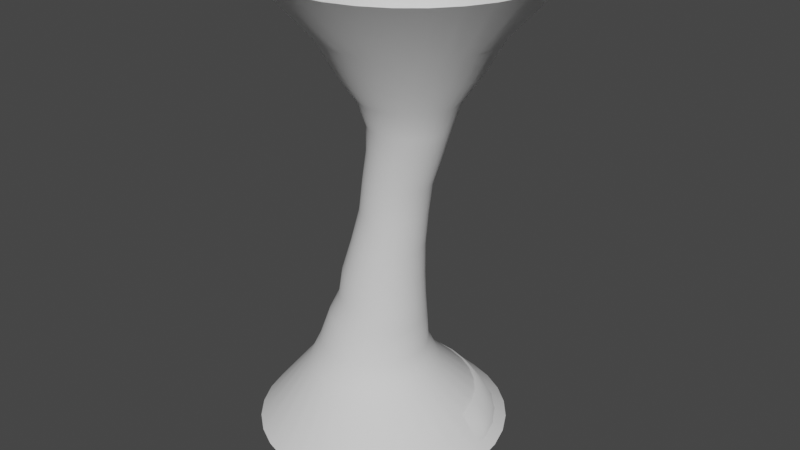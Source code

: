# Source: TornadoMeshes02.blend  (saved by Blender 3.5.10; exported with 4.5.12 LTS)
import bpy
from mathutils import Matrix  # noqa: F401  (used for matrix-valued properties, if any)

bpy.ops.wm.read_factory_settings(use_empty=True)
scene = bpy.context.scene
scene.name = 'Scene'

# ---- collections
col_collection = bpy.data.collections.new('Collection'); scene.collection.children.link(col_collection)

# ---- world
world_world = bpy.data.worlds.new('World'); scene.world = world_world
world_world.use_nodes = True; world_world.node_tree.nodes.clear()
_N = world_world.node_tree.nodes; _L = world_world.node_tree.links
n0 = _N.new('ShaderNodeOutputWorld'); n0.name = 'World Output'; n0.location = (300, 300)
n1 = _N.new('ShaderNodeBackground'); n1.name = 'Background'; n1.location = (10, 300)
n1.inputs[0].default_value = (0.05088, 0.05088, 0.05088, 1.0)
_L.new(n1.outputs[0], n0.inputs[0])
n0.is_active_output = True
world_world.color = (0.05088, 0.05088, 0.05088)
world_world.use_sun_shadow = False
world_world.sun_shadow_jitter_overblur = 0.0

# ---- meshes
me_cylinder = bpy.data.meshes.new('Cylinder')
me_cylinder.from_pydata([(1.979e-10, 2.598, -1.0), (0.6804, 2.825, 8.66), (0.5068, 2.548, -1.0), (1.231, 2.77, 8.66), (0.9942, 2.4, -1.0), (1.761, 2.61, 8.66), (1.443, 2.16, -1.0), (2.25, 2.349, 8.66), (1.837, 1.837, -1.0), (2.678, 1.997, 8.66), (2.16, 1.443, -1.0), (3.029, 1.569, 8.66), (2.4, 0.9942, -1.0), (3.29, 1.081, 8.66), (2.548, 0.5068, -1.0), (3.451, 0.5511, 8.66), (2.598, -1.695e-08, -1.0), (3.505, -4.142e-08, 8.66), (2.548, -0.5068, -1.0), (3.451, -0.5511, 8.66), (2.4, -0.9942, -1.0), (3.29, -1.081, 8.66), (2.16, -1.443, -1.0), (3.029, -1.569, 8.66), (1.837, -1.837, -1.0), (2.678, -1.997, 8.66), (1.443, -2.16, -1.0), (2.25, -2.349, 8.66), (0.9942, -2.4, -1.0), (1.761, -2.61, 8.66), (0.5068, -2.548, -1.0), (1.231, -2.77, 8.66), (1.979e-10, -2.598, -1.0), (0.6804, -2.825, 8.66), (-0.5068, -2.548, -1.0), (0.1293, -2.77, 8.66), (-0.9942, -2.4, -1.0), (-0.4006, -2.61, 8.66), (-1.443, -2.16, -1.0), (-0.8889, -2.349, 8.66), (-1.837, -1.837, -1.0), (-1.317, -1.997, 8.66), (-2.16, -1.443, -1.0), (-1.668, -1.569, 8.66), (-2.4, -0.9942, -1.0), (-1.929, -1.081, 8.66), (-2.548, -0.5068, -1.0), (-2.09, -0.5511, 8.66), (-2.598, -1.695e-08, -1.0), (-2.144, -4.142e-08, 8.66), (-2.548, 0.5068, -1.0), (-2.09, 0.5511, 8.66), (-2.4, 0.9942, -1.0), (-1.929, 1.081, 8.66), (-2.16, 1.443, -1.0), (-1.668, 1.569, 8.66), (-1.837, 1.837, -1.0), (-1.317, 1.997, 8.66), (-1.443, 2.16, -1.0), (-0.8889, 2.349, 8.66), (-0.9942, 2.4, -1.0), (-0.4006, 2.61, 8.66), (-0.5068, 2.548, -1.0), (0.1293, 2.77, 8.66), (-0.1183, 1.0, 1.415), (0.3077, 0.6756, 3.83), (0.6804, 1.0, 6.245), (0.8755, 0.9808, 6.245), (0.4395, 0.6627, 3.83), (0.07675, 0.9808, 1.415), (1.063, 0.9239, 6.245), (0.5662, 0.6242, 3.83), (0.2643, 0.9239, 1.415), (1.236, 0.8315, 6.245), (0.6831, 0.5618, 3.83), (0.4372, 0.8315, 1.415), (1.388, 0.7071, 6.245), (0.7854, 0.4778, 3.83), (0.5888, 0.7071, 1.415), (1.512, 0.5556, 6.245), (0.8695, 0.3754, 3.83), (0.7131, 0.5556, 1.415), (1.604, 0.3827, 6.245), (0.9319, 0.2586, 3.83), (0.8055, 0.3827, 1.415), (1.661, 0.1951, 6.245), (0.9704, 0.1318, 3.83), (0.8624, 0.1951, 1.415), (1.68, 0.0, 6.245), (0.9833, 4.833e-09, 3.83), (0.8817, 0.0, 1.415), (1.661, -0.1951, 6.245), (0.9704, -0.1318, 3.83), (0.8624, -0.1951, 1.415), (1.604, -0.3827, 6.245), (0.9319, -0.2586, 3.83), (0.8055, -0.3827, 1.415), (1.512, -0.5556, 6.245), (0.8695, -0.3754, 3.83), (0.7131, -0.5556, 1.415), (1.388, -0.7071, 6.245), (0.7854, -0.4778, 3.83), (0.5888, -0.7071, 1.415), (1.236, -0.8315, 6.245), (0.6831, -0.5618, 3.83), (0.4372, -0.8315, 1.415), (1.063, -0.9239, 6.245), (0.5662, -0.6242, 3.83), (0.2643, -0.9239, 1.415), (0.8755, -0.9808, 6.245), (0.4395, -0.6627, 3.83), (0.07675, -0.9808, 1.415), (0.6804, -1.0, 6.245), (0.3077, -0.6756, 3.83), (-0.1183, -1.0, 1.415), (0.4853, -0.9808, 6.245), (0.1759, -0.6627, 3.83), (-0.3134, -0.9808, 1.415), (0.2977, -0.9239, 6.245), (0.04914, -0.6242, 3.83), (-0.501, -0.9239, 1.415), (0.1248, -0.8315, 6.245), (-0.06767, -0.5618, 3.83), (-0.6739, -0.8315, 1.415), (-0.02671, -0.7071, 6.245), (-0.1701, -0.4778, 3.83), (-0.8255, -0.7071, 1.415), (-0.1511, -0.5556, 6.245), (-0.2541, -0.3754, 3.83), (-0.9498, -0.5556, 1.415), (-0.2435, -0.3827, 6.245), (-0.3165, -0.2586, 3.83), (-1.042, -0.3827, 1.415), (-0.3004, -0.1951, 6.245), (-0.355, -0.1318, 3.83), (-1.099, -0.1951, 1.415), (-0.3196, 0.0, 6.245), (-0.3679, 4.833e-09, 3.83), (-1.118, 0.0, 1.415), (-0.3004, 0.1951, 6.245), (-0.355, 0.1318, 3.83), (-1.099, 0.1951, 1.415), (-0.2435, 0.3827, 6.245), (-0.3165, 0.2586, 3.83), (-1.042, 0.3827, 1.415), (-0.1511, 0.5556, 6.245), (-0.2541, 0.3754, 3.83), (-0.9498, 0.5556, 1.415), (-0.02671, 0.7071, 6.245), (-0.1701, 0.4778, 3.83), (-0.8255, 0.7071, 1.415), (0.1248, 0.8315, 6.245), (-0.06767, 0.5618, 3.83), (-0.6739, 0.8315, 1.415), (0.2977, 0.9239, 6.245), (0.04914, 0.6242, 3.83), (-0.501, 0.9239, 1.415), (0.4853, 0.9808, 6.245), (0.1759, 0.6627, 3.83), (-0.3134, 0.9808, 1.415), (0.03006, 1.341, 0.2401), (0.2865, 1.263, 0.2401), (0.5229, 1.137, 0.2401), (0.7301, 0.9668, 0.2401), (0.9002, 0.7596, 0.2401), (1.027, 0.5232, 0.2401), (1.104, 0.2667, 0.2401), (1.131, -2.6e-09, 0.2401), (1.104, -0.2667, 0.2401), (1.027, -0.5232, 0.2401), (0.9002, -0.7596, 0.2401), (0.7301, -0.9668, 0.2401), (0.5229, -1.137, 0.2401), (0.2865, -1.263, 0.2401), (0.03006, -1.341, 0.2401), (-0.2367, -1.367, 0.2401), (-0.5034, -1.341, 0.2401), (-0.7599, -1.263, 0.2401), (-0.9963, -1.137, 0.2401), (-1.203, -0.9668, 0.2401), (-1.374, -0.7596, 0.2401), (-1.5, -0.5232, 0.2401), (-1.578, -0.2667, 0.2401), (-1.604, -2.6e-09, 0.2401), (-1.578, 0.2667, 0.2401), (-1.5, 0.5232, 0.2401), (-1.374, 0.7596, 0.2401), (-1.203, 0.9668, 0.2401), (-0.9963, 1.137, 0.2401), (-0.7599, 1.263, 0.2401), (-0.5034, 1.341, 0.2401), (-0.2367, 1.367, 0.2401), (-0.2367, 1.127, 0.7526), (-0.01687, 1.105, 0.7526), (0.1945, 1.041, 0.7526), (0.3893, 0.9369, 0.7526), (0.56, 0.7967, 0.7526), (0.7002, 0.626, 0.7526), (0.8043, 0.4312, 0.7526), (0.8684, 0.2198, 0.7526), (0.8901, -1.033e-09, 0.7526), (0.8684, -0.2198, 0.7526), (0.8043, -0.4312, 0.7526), (0.7002, -0.626, 0.7526), (0.56, -0.7967, 0.7526), (0.3893, -0.9369, 0.7526), (0.1945, -1.041, 0.7526), (-0.01687, -1.105, 0.7526), (-0.2367, -1.127, 0.7526), (-0.4565, -1.105, 0.7526), (-0.6679, -1.041, 0.7526), (-0.8627, -0.9369, 0.7526), (-1.033, -0.7967, 0.7526), (-1.174, -0.626, 0.7526), (-1.278, -0.4312, 0.7526), (-1.342, -0.2198, 0.7526), (-1.363, -1.033e-09, 0.7526), (-1.342, 0.2198, 0.7526), (-1.278, 0.4312, 0.7526), (-1.174, 0.626, 0.7526), (-1.033, 0.7967, 0.7526), (-0.8627, 0.9369, 0.7526), (-0.6679, 1.041, 0.7526), (-0.4565, 1.105, 0.7526), (0.02893, 0.8349, 2.394), (0.1918, 0.8189, 2.394), (0.3484, 0.7714, 2.394), (0.4928, 0.6942, 2.394), (0.6193, 0.5904, 2.394), (0.7231, 0.4639, 2.394), (0.8003, 0.3195, 2.394), (0.8478, 0.1629, 2.394), (0.8639, 2.748e-09, 2.394), (0.8478, -0.1629, 2.394), (0.8003, -0.3195, 2.394), (0.7231, -0.4639, 2.394), (0.6193, -0.5904, 2.394), (0.4928, -0.6942, 2.394), (0.3484, -0.7714, 2.394), (0.1918, -0.8189, 2.394), (0.02893, -0.8349, 2.394), (-0.134, -0.8189, 2.394), (-0.2906, -0.7714, 2.394), (-0.4349, -0.6942, 2.394), (-0.5615, -0.5904, 2.394), (-0.6653, -0.4639, 2.394), (-0.7424, -0.3195, 2.394), (-0.79, -0.1629, 2.394), (-0.806, 2.748e-09, 2.394), (-0.79, 0.1629, 2.394), (-0.7424, 0.3195, 2.394), (-0.6653, 0.4639, 2.394), (-0.5615, 0.5904, 2.394), (-0.4349, 0.6942, 2.394), (-0.2906, 0.7714, 2.394), (-0.134, 0.8189, 2.394), (0.6804, 1.744, 7.453), (1.021, 1.711, 7.453), (1.348, 1.611, 7.453), (1.649, 1.45, 7.453), (1.914, 1.233, 7.453), (2.131, 0.969, 7.453), (2.292, 0.6675, 7.453), (2.391, 0.3403, 7.453), (2.425, -2.02e-08, 7.453), (2.391, -0.3403, 7.453), (2.292, -0.6675, 7.453), (2.131, -0.969, 7.453), (1.914, -1.233, 7.453), (1.649, -1.45, 7.453), (1.348, -1.611, 7.453), (1.021, -1.711, 7.453), (0.6804, -1.744, 7.453), (0.3401, -1.711, 7.453), (0.0129, -1.611, 7.453), (-0.2887, -1.45, 7.453), (-0.553, -1.233, 7.453), (-0.7699, -0.969, 7.453), (-0.9311, -0.6675, 7.453), (-1.03, -0.3403, 7.453), (-1.064, -2.02e-08, 7.453), (-1.03, 0.3403, 7.453), (-0.9311, 0.6675, 7.453), (-0.7699, 0.969, 7.453), (-0.553, 1.233, 7.453), (-0.2887, 1.45, 7.453), (0.0129, 1.611, 7.453), (0.3401, 1.711, 7.453), (0.9485, 1.348, 6.79), (1.206, 1.269, 6.79), (1.444, 1.142, 6.79), (1.652, 0.9716, 6.79), (1.823, 0.7634, 6.79), (1.95, 0.5258, 6.79), (2.028, 0.2681, 6.79), (2.054, -9.371e-09, 6.79), (2.028, -0.2681, 6.79), (1.95, -0.5258, 6.79), (1.823, -0.7634, 6.79), (1.652, -0.9716, 6.79), (1.444, -1.142, 6.79), (1.206, -1.269, 6.79), (0.9485, -1.348, 6.79), (0.6804, -1.374, 6.79), (0.4123, -1.348, 6.79), (0.1546, -1.269, 6.79), (-0.08297, -1.142, 6.79), (-0.2912, -0.9716, 6.79), (-0.4621, -0.7634, 6.79), (-0.589, -0.5258, 6.79), (-0.6672, -0.2681, 6.79), (-0.6936, -9.371e-09, 6.79), (-0.6672, 0.2681, 6.79), (-0.589, 0.5258, 6.79), (-0.4621, 0.7634, 6.79), (-0.2912, 0.9716, 6.79), (-0.08297, 1.142, 6.79), (0.1546, 1.269, 6.79), (0.4123, 1.348, 6.79), (0.6804, 1.374, 6.79), (0.5832, 0.7322, 5.16), (0.726, 0.7182, 5.16), (0.8634, 0.6765, 5.16), (0.99, 0.6088, 5.16), (1.101, 0.5178, 5.16), (1.192, 0.4068, 5.16), (1.26, 0.2802, 5.16), (1.301, 0.1429, 5.16), (1.315, 2.659e-10, 5.16), (1.301, -0.1429, 5.16), (1.26, -0.2802, 5.16), (1.192, -0.4068, 5.16), (1.101, -0.5178, 5.16), (0.99, -0.6088, 5.16), (0.8634, -0.6765, 5.16), (0.726, -0.7182, 5.16), (0.5832, -0.7322, 5.16), (0.4403, -0.7182, 5.16), (0.303, -0.6765, 5.16), (0.1764, -0.6088, 5.16), (0.06543, -0.5178, 5.16), (-0.02564, -0.4068, 5.16), (-0.0933, -0.2802, 5.16), (-0.135, -0.1429, 5.16), (-0.149, 2.659e-10, 5.16), (-0.135, 0.1429, 5.16), (-0.0933, 0.2802, 5.16), (-0.02564, 0.4068, 5.16), (0.06543, 0.5178, 5.16), (0.1764, 0.6088, 5.16), (0.303, 0.6765, 5.16), (0.4403, 0.7182, 5.16), (0.1569, 0.7363, 3.094), (0.3006, 0.7222, 3.094), (0.4387, 0.6803, 3.094), (0.566, 0.6122, 3.094), (0.6776, 0.5207, 3.094), (0.7692, 0.4091, 3.094), (0.8372, 0.2818, 3.094), (0.8791, 0.1437, 3.094), (0.8932, 4.279e-09, 3.094), (0.8791, -0.1437, 3.094), (0.8372, -0.2818, 3.094), (0.7692, -0.4091, 3.094), (0.6776, -0.5207, 3.094), (0.566, -0.6122, 3.094), (0.4387, -0.6803, 3.094), (0.3006, -0.7222, 3.094), (0.1569, -0.7363, 3.094), (0.01326, -0.7222, 3.094), (-0.1249, -0.6803, 3.094), (-0.2522, -0.6122, 3.094), (-0.3638, -0.5207, 3.094), (-0.4553, -0.4091, 3.094), (-0.5234, -0.2818, 3.094), (-0.5653, -0.1437, 3.094), (-0.5794, 4.279e-09, 3.094), (-0.5653, 0.1437, 3.094), (-0.5234, 0.2818, 3.094), (-0.4553, 0.4091, 3.094), (-0.3638, 0.5207, 3.094), (-0.2522, 0.6122, 3.094), (-0.1249, 0.6803, 3.094), (0.01326, 0.7222, 3.094), (0.1665, 0.8635, 1.88), (0.3317, 0.8134, 1.88), (0.4839, 0.732, 1.88), (0.6173, 0.6225, 1.88), (0.7268, 0.4891, 1.88), (0.8081, 0.3369, 1.88), (0.8582, 0.1718, 1.88), (0.8752, 1.83e-09, 1.88), (0.8582, -0.1718, 1.88), (0.8081, -0.3369, 1.88), (0.7268, -0.4891, 1.88), (0.6173, -0.6225, 1.88), (0.4839, -0.732, 1.88), (0.3317, -0.8134, 1.88), (0.1665, -0.8635, 1.88), (-0.005261, -0.8804, 1.88), (-0.177, -0.8635, 1.88), (-0.3422, -0.8134, 1.88), (-0.4944, -0.732, 1.88), (-0.6278, -0.6225, 1.88), (-0.7373, -0.4891, 1.88), (-0.8187, -0.3369, 1.88), (-0.8688, -0.1718, 1.88), (-0.8857, 1.83e-09, 1.88), (-0.8688, 0.1718, 1.88), (-0.8187, 0.3369, 1.88), (-0.7373, 0.4891, 1.88), (-0.6278, 0.6225, 1.88), (-0.4944, 0.732, 1.88), (-0.3422, 0.8134, 1.88), (-0.177, 0.8635, 1.88), (-0.005261, 0.8804, 1.88), (0.5378, 0.6682, 4.495), (0.6656, 0.6294, 4.495), (0.7834, 0.5664, 4.495), (0.8866, 0.4817, 4.495), (0.9713, 0.3785, 4.495), (1.034, 0.2607, 4.495), (1.073, 0.1329, 4.495), (1.086, 3.603e-09, 4.495), (1.073, -0.1329, 4.495), (1.034, -0.2607, 4.495), (0.9713, -0.3785, 4.495), (0.8866, -0.4817, 4.495), (0.7834, -0.5664, 4.495), (0.6656, -0.6294, 4.495), (0.5378, -0.6682, 4.495), (0.4049, -0.6813, 4.495), (0.272, -0.6682, 4.495), (0.1442, -0.6294, 4.495), (0.02641, -0.5664, 4.495), (-0.07683, -0.4817, 4.495), (-0.1615, -0.3785, 4.495), (-0.2245, -0.2607, 4.495), (-0.2633, -0.1329, 4.495), (-0.2764, 3.603e-09, 4.495), (-0.2633, 0.1329, 4.495), (-0.2245, 0.2607, 4.495), (-0.1615, 0.3785, 4.495), (-0.07683, 0.4817, 4.495), (0.02641, 0.5664, 4.495), (0.1442, 0.6294, 4.495), (0.272, 0.6682, 4.495), (0.4049, 0.6813, 4.495), (0.6804, 0.8025, 5.703), (0.837, 0.7871, 5.703), (0.9875, 0.7414, 5.703), (1.126, 0.6673, 5.703), (1.248, 0.5675, 5.703), (1.348, 0.4459, 5.703), (1.422, 0.3071, 5.703), (1.467, 0.1566, 5.703), (1.483, 1.081e-09, 5.703), (1.467, -0.1566, 5.703), (1.422, -0.3071, 5.703), (1.348, -0.4459, 5.703), (1.248, -0.5675, 5.703), (1.126, -0.6673, 5.703), (0.9875, -0.7414, 5.703), (0.837, -0.7871, 5.703), (0.6804, -0.8025, 5.703), (0.5238, -0.7871, 5.703), (0.3733, -0.7414, 5.703), (0.2345, -0.6673, 5.703), (0.1129, -0.5675, 5.703), (0.01313, -0.4459, 5.703), (-0.06104, -0.3071, 5.703), (-0.1067, -0.1566, 5.703), (-0.1221, 1.081e-09, 5.703), (-0.1067, 0.1566, 5.703), (-0.06104, 0.3071, 5.703), (0.01313, 0.4459, 5.703), (0.1129, 0.5675, 5.703), (0.2345, 0.6673, 5.703), (0.3733, 0.7414, 5.703), (0.5238, 0.7871, 5.703)], [], [(256, 1, 3, 257), (257, 3, 5, 258), (258, 5, 7, 259), (259, 7, 9, 260), (260, 9, 11, 261), (261, 11, 13, 262), (262, 13, 15, 263), (263, 15, 17, 264), (264, 17, 19, 265), (265, 19, 21, 266), (266, 21, 23, 267), (267, 23, 25, 268), (268, 25, 27, 269), (269, 27, 29, 270), (270, 29, 31, 271), (271, 31, 33, 272), (272, 33, 35, 273), (273, 35, 37, 274), (274, 37, 39, 275), (275, 39, 41, 276), (276, 41, 43, 277), (277, 43, 45, 278), (278, 45, 47, 279), (279, 47, 49, 280), (280, 49, 51, 281), (281, 51, 53, 282), (282, 53, 55, 283), (283, 55, 57, 284), (284, 57, 59, 285), (285, 59, 61, 286), (286, 61, 63, 287), (287, 63, 1, 256), (223, 159, 64, 192), (383, 158, 65, 352), (479, 157, 66, 448), (222, 156, 159, 223), (382, 155, 158, 383), (478, 154, 157, 479), (221, 153, 156, 222), (381, 152, 155, 382), (477, 151, 154, 478), (220, 150, 153, 221), (380, 149, 152, 381), (476, 148, 151, 477), (219, 147, 150, 220), (379, 146, 149, 380), (475, 145, 148, 476), (218, 144, 147, 219), (378, 143, 146, 379), (474, 142, 145, 475), (217, 141, 144, 218), (377, 140, 143, 378), (473, 139, 142, 474), (216, 138, 141, 217), (376, 137, 140, 377), (472, 136, 139, 473), (215, 135, 138, 216), (375, 134, 137, 376), (471, 133, 136, 472), (214, 132, 135, 215), (374, 131, 134, 375), (470, 130, 133, 471), (213, 129, 132, 214), (373, 128, 131, 374), (469, 127, 130, 470), (212, 126, 129, 213), (372, 125, 128, 373), (468, 124, 127, 469), (211, 123, 126, 212), (371, 122, 125, 372), (467, 121, 124, 468), (210, 120, 123, 211), (370, 119, 122, 371), (466, 118, 121, 467), (209, 117, 120, 210), (369, 116, 119, 370), (465, 115, 118, 466), (208, 114, 117, 209), (368, 113, 116, 369), (464, 112, 115, 465), (207, 111, 114, 208), (367, 110, 113, 368), (463, 109, 112, 464), (206, 108, 111, 207), (366, 107, 110, 367), (462, 106, 109, 463), (205, 105, 108, 206), (365, 104, 107, 366), (461, 103, 106, 462), (204, 102, 105, 205), (364, 101, 104, 365), (460, 100, 103, 461), (203, 99, 102, 204), (363, 98, 101, 364), (459, 97, 100, 460), (202, 96, 99, 203), (362, 95, 98, 363), (458, 94, 97, 459), (201, 93, 96, 202), (361, 92, 95, 362), (457, 91, 94, 458), (200, 90, 93, 201), (360, 89, 92, 361), (456, 88, 91, 457), (199, 87, 90, 200), (359, 86, 89, 360), (455, 85, 88, 456), (198, 84, 87, 199), (358, 83, 86, 359), (454, 82, 85, 455), (197, 81, 84, 198), (357, 80, 83, 358), (453, 79, 82, 454), (196, 78, 81, 197), (356, 77, 80, 357), (452, 76, 79, 453), (195, 75, 78, 196), (355, 74, 77, 356), (451, 73, 76, 452), (194, 72, 75, 195), (354, 71, 74, 355), (450, 70, 73, 451), (193, 69, 72, 194), (353, 68, 71, 354), (449, 67, 70, 450), (192, 64, 69, 193), (352, 65, 68, 353), (448, 66, 67, 449), (0, 191, 160, 2), (2, 160, 161, 4), (4, 161, 162, 6), (6, 162, 163, 8), (8, 163, 164, 10), (10, 164, 165, 12), (12, 165, 166, 14), (14, 166, 167, 16), (16, 167, 168, 18), (18, 168, 169, 20), (20, 169, 170, 22), (22, 170, 171, 24), (24, 171, 172, 26), (26, 172, 173, 28), (28, 173, 174, 30), (30, 174, 175, 32), (32, 175, 176, 34), (34, 176, 177, 36), (36, 177, 178, 38), (38, 178, 179, 40), (40, 179, 180, 42), (42, 180, 181, 44), (44, 181, 182, 46), (46, 182, 183, 48), (48, 183, 184, 50), (50, 184, 185, 52), (52, 185, 186, 54), (54, 186, 187, 56), (56, 187, 188, 58), (58, 188, 189, 60), (60, 189, 190, 62), (62, 190, 191, 0), (191, 192, 193, 160), (160, 193, 194, 161), (161, 194, 195, 162), (162, 195, 196, 163), (163, 196, 197, 164), (164, 197, 198, 165), (165, 198, 199, 166), (166, 199, 200, 167), (167, 200, 201, 168), (168, 201, 202, 169), (169, 202, 203, 170), (170, 203, 204, 171), (171, 204, 205, 172), (172, 205, 206, 173), (173, 206, 207, 174), (174, 207, 208, 175), (175, 208, 209, 176), (176, 209, 210, 177), (177, 210, 211, 178), (178, 211, 212, 179), (179, 212, 213, 180), (180, 213, 214, 181), (181, 214, 215, 182), (182, 215, 216, 183), (183, 216, 217, 184), (184, 217, 218, 185), (185, 218, 219, 186), (186, 219, 220, 187), (187, 220, 221, 188), (188, 221, 222, 189), (189, 222, 223, 190), (190, 223, 192, 191), (415, 224, 225, 384), (384, 225, 226, 385), (385, 226, 227, 386), (386, 227, 228, 387), (387, 228, 229, 388), (388, 229, 230, 389), (389, 230, 231, 390), (390, 231, 232, 391), (391, 232, 233, 392), (392, 233, 234, 393), (393, 234, 235, 394), (394, 235, 236, 395), (395, 236, 237, 396), (396, 237, 238, 397), (397, 238, 239, 398), (398, 239, 240, 399), (399, 240, 241, 400), (400, 241, 242, 401), (401, 242, 243, 402), (402, 243, 244, 403), (403, 244, 245, 404), (404, 245, 246, 405), (405, 246, 247, 406), (406, 247, 248, 407), (407, 248, 249, 408), (408, 249, 250, 409), (409, 250, 251, 410), (410, 251, 252, 411), (411, 252, 253, 412), (412, 253, 254, 413), (413, 254, 255, 414), (414, 255, 224, 415), (318, 287, 256, 319), (317, 286, 287, 318), (316, 285, 286, 317), (315, 284, 285, 316), (314, 283, 284, 315), (313, 282, 283, 314), (312, 281, 282, 313), (311, 280, 281, 312), (310, 279, 280, 311), (309, 278, 279, 310), (308, 277, 278, 309), (307, 276, 277, 308), (306, 275, 276, 307), (305, 274, 275, 306), (304, 273, 274, 305), (303, 272, 273, 304), (302, 271, 272, 303), (301, 270, 271, 302), (300, 269, 270, 301), (299, 268, 269, 300), (298, 267, 268, 299), (297, 266, 267, 298), (296, 265, 266, 297), (295, 264, 265, 296), (294, 263, 264, 295), (293, 262, 263, 294), (292, 261, 262, 293), (291, 260, 261, 292), (290, 259, 260, 291), (289, 258, 259, 290), (288, 257, 258, 289), (319, 256, 257, 288), (66, 319, 288, 67), (67, 288, 289, 70), (70, 289, 290, 73), (73, 290, 291, 76), (76, 291, 292, 79), (79, 292, 293, 82), (82, 293, 294, 85), (85, 294, 295, 88), (88, 295, 296, 91), (91, 296, 297, 94), (94, 297, 298, 97), (97, 298, 299, 100), (100, 299, 300, 103), (103, 300, 301, 106), (106, 301, 302, 109), (109, 302, 303, 112), (112, 303, 304, 115), (115, 304, 305, 118), (118, 305, 306, 121), (121, 306, 307, 124), (124, 307, 308, 127), (127, 308, 309, 130), (130, 309, 310, 133), (133, 310, 311, 136), (136, 311, 312, 139), (139, 312, 313, 142), (142, 313, 314, 145), (145, 314, 315, 148), (148, 315, 316, 151), (151, 316, 317, 154), (154, 317, 318, 157), (157, 318, 319, 66), (447, 320, 321, 416), (416, 321, 322, 417), (417, 322, 323, 418), (418, 323, 324, 419), (419, 324, 325, 420), (420, 325, 326, 421), (421, 326, 327, 422), (422, 327, 328, 423), (423, 328, 329, 424), (424, 329, 330, 425), (425, 330, 331, 426), (426, 331, 332, 427), (427, 332, 333, 428), (428, 333, 334, 429), (429, 334, 335, 430), (430, 335, 336, 431), (431, 336, 337, 432), (432, 337, 338, 433), (433, 338, 339, 434), (434, 339, 340, 435), (435, 340, 341, 436), (436, 341, 342, 437), (437, 342, 343, 438), (438, 343, 344, 439), (439, 344, 345, 440), (440, 345, 346, 441), (441, 346, 347, 442), (442, 347, 348, 443), (443, 348, 349, 444), (444, 349, 350, 445), (445, 350, 351, 446), (446, 351, 320, 447), (224, 352, 353, 225), (225, 353, 354, 226), (226, 354, 355, 227), (227, 355, 356, 228), (228, 356, 357, 229), (229, 357, 358, 230), (230, 358, 359, 231), (231, 359, 360, 232), (232, 360, 361, 233), (233, 361, 362, 234), (234, 362, 363, 235), (235, 363, 364, 236), (236, 364, 365, 237), (237, 365, 366, 238), (238, 366, 367, 239), (239, 367, 368, 240), (240, 368, 369, 241), (241, 369, 370, 242), (242, 370, 371, 243), (243, 371, 372, 244), (244, 372, 373, 245), (245, 373, 374, 246), (246, 374, 375, 247), (247, 375, 376, 248), (248, 376, 377, 249), (249, 377, 378, 250), (250, 378, 379, 251), (251, 379, 380, 252), (252, 380, 381, 253), (253, 381, 382, 254), (254, 382, 383, 255), (255, 383, 352, 224), (159, 414, 415, 64), (156, 413, 414, 159), (153, 412, 413, 156), (150, 411, 412, 153), (147, 410, 411, 150), (144, 409, 410, 147), (141, 408, 409, 144), (138, 407, 408, 141), (135, 406, 407, 138), (132, 405, 406, 135), (129, 404, 405, 132), (126, 403, 404, 129), (123, 402, 403, 126), (120, 401, 402, 123), (117, 400, 401, 120), (114, 399, 400, 117), (111, 398, 399, 114), (108, 397, 398, 111), (105, 396, 397, 108), (102, 395, 396, 105), (99, 394, 395, 102), (96, 393, 394, 99), (93, 392, 393, 96), (90, 391, 392, 93), (87, 390, 391, 90), (84, 389, 390, 87), (81, 388, 389, 84), (78, 387, 388, 81), (75, 386, 387, 78), (72, 385, 386, 75), (69, 384, 385, 72), (64, 415, 384, 69), (158, 446, 447, 65), (155, 445, 446, 158), (152, 444, 445, 155), (149, 443, 444, 152), (146, 442, 443, 149), (143, 441, 442, 146), (140, 440, 441, 143), (137, 439, 440, 140), (134, 438, 439, 137), (131, 437, 438, 134), (128, 436, 437, 131), (125, 435, 436, 128), (122, 434, 435, 125), (119, 433, 434, 122), (116, 432, 433, 119), (113, 431, 432, 116), (110, 430, 431, 113), (107, 429, 430, 110), (104, 428, 429, 107), (101, 427, 428, 104), (98, 426, 427, 101), (95, 425, 426, 98), (92, 424, 425, 95), (89, 423, 424, 92), (86, 422, 423, 89), (83, 421, 422, 86), (80, 420, 421, 83), (77, 419, 420, 80), (74, 418, 419, 77), (71, 417, 418, 74), (68, 416, 417, 71), (65, 447, 416, 68), (320, 448, 449, 321), (321, 449, 450, 322), (322, 450, 451, 323), (323, 451, 452, 324), (324, 452, 453, 325), (325, 453, 454, 326), (326, 454, 455, 327), (327, 455, 456, 328), (328, 456, 457, 329), (329, 457, 458, 330), (330, 458, 459, 331), (331, 459, 460, 332), (332, 460, 461, 333), (333, 461, 462, 334), (334, 462, 463, 335), (335, 463, 464, 336), (336, 464, 465, 337), (337, 465, 466, 338), (338, 466, 467, 339), (339, 467, 468, 340), (340, 468, 469, 341), (341, 469, 470, 342), (342, 470, 471, 343), (343, 471, 472, 344), (344, 472, 473, 345), (345, 473, 474, 346), (346, 474, 475, 347), (347, 475, 476, 348), (348, 476, 477, 349), (349, 477, 478, 350), (350, 478, 479, 351), (351, 479, 448, 320)])
me_cylinder.polygons.foreach_set('use_smooth', [True] * 448)
_uv = me_cylinder.uv_layers.new(name='UVMap')
_uv.uv.foreach_set('vector', [0.9991, 0.8667, 1.0, 1.0, 0.9688, 1.0, 0.9688, 0.8667, 0.9688, 0.8667, 0.9688, 1.0, 0.9375, 1.0, 0.9375, 0.8667, 0.9375, 0.8667, 0.9375, 1.0, 0.9062, 1.0, 0.9063, 0.8667, 0.9063, 0.8667, 0.9062, 1.0, 0.875, 1.0, 0.875, 0.8667, 0.875, 0.8667, 0.875, 1.0, 0.8438, 1.0, 0.8438, 0.8667, 0.8438, 0.8667, 0.8438, 1.0, 0.8125, 1.0, 0.8125, 0.8667, 0.8125, 0.8667, 0.8125, 1.0, 0.7812, 1.0, 0.7812, 0.8667, 0.7812, 0.8667, 0.7812, 1.0, 0.75, 1.0, 0.75, 0.8667, 0.75, 0.8667, 0.75, 1.0, 0.7188, 1.0, 0.7187, 0.8667, 0.7187, 0.8667, 0.7188, 1.0, 0.6875, 1.0, 0.6875, 0.8667, 0.6875, 0.8667, 0.6875, 1.0, 0.6562, 1.0, 0.6562, 0.8667, 0.6562, 0.8667, 0.6562, 1.0, 0.625, 1.0, 0.625, 0.8667, 0.625, 0.8667, 0.625, 1.0, 0.5938, 1.0, 0.5938, 0.8667, 0.5938, 0.8667, 0.5938, 1.0, 0.5625, 1.0, 0.5625, 0.8667, 0.5625, 0.8667, 0.5625, 1.0, 0.5312, 1.0, 0.5312, 0.8667, 0.5312, 0.8667, 0.5312, 1.0, 0.5, 1.0, 0.5, 0.8667, 0.5, 0.8667, 0.5, 1.0, 0.4688, 1.0, 0.4688, 0.8667, 0.4688, 0.8667, 0.4688, 1.0, 0.4375, 1.0, 0.4375, 0.8667, 0.4375, 0.8667, 0.4375, 1.0, 0.4062, 1.0, 0.4063, 0.8667, 0.4063, 0.8667, 0.4062, 1.0, 0.375, 1.0, 0.375, 0.8667, 0.375, 0.8667, 0.375, 1.0, 0.3438, 1.0, 0.3437, 0.8667, 0.3437, 0.8667, 0.3438, 1.0, 0.3125, 1.0, 0.3125, 0.8667, 0.3125, 0.8667, 0.3125, 1.0, 0.2812, 1.0, 0.2812, 0.8667, 0.2812, 0.8667, 0.2812, 1.0, 0.25, 1.0, 0.25, 0.8667, 0.25, 0.8667, 0.25, 1.0, 0.2188, 1.0, 0.2187, 0.8667, 0.2187, 0.8667, 0.2188, 1.0, 0.1875, 1.0, 0.1875, 0.8667, 0.1875, 0.8667, 0.1875, 1.0, 0.1562, 1.0, 0.1563, 0.8667, 0.1563, 0.8667, 0.1562, 1.0, 0.125, 1.0, 0.125, 0.8667, 0.125, 0.8667, 0.125, 1.0, 0.09375, 1.0, 0.09375, 0.8667, 0.09375, 0.8667, 0.09375, 1.0, 0.0625, 1.0, 0.0625, 0.8667, 0.0625, 0.8667, 0.0625, 1.0, 0.03125, 1.0, 0.03125, 0.8667, 0.03125, 0.8667, 0.03125, 1.0, 0.0, 1.0, 0.0009361, 0.8667, 0.03125, 0.1841, 0.03125, 0.25, 0.0, 0.25, -0.0006228, 0.1841, 0.03125, 0.4238, 0.03125, 0.5, 0.0, 0.5, 0.0, 0.4238, 0.03125, 0.6923, 0.03125, 0.75, 0.0, 0.75, 0.001102, 0.6923, 0.0625, 0.1841, 0.0625, 0.25, 0.03125, 0.25, 0.03125, 0.1841, 0.0625, 0.4238, 0.0625, 0.5, 0.03125, 0.5, 0.03125, 0.4238, 0.0625, 0.6923, 0.0625, 0.75, 0.03125, 0.75, 0.03125, 0.6923, 0.09375, 0.1841, 0.09375, 0.25, 0.0625, 0.25, 0.0625, 0.1841, 0.09375, 0.4238, 0.09375, 0.5, 0.0625, 0.5, 0.0625, 0.4238, 0.09375, 0.6923, 0.09375, 0.75, 0.0625, 0.75, 0.0625, 0.6923, 0.125, 0.1841, 0.125, 0.25, 0.09375, 0.25, 0.09375, 0.1841, 0.125, 0.4238, 0.125, 0.5, 0.09375, 0.5, 0.09375, 0.4238, 0.125, 0.6923, 0.125, 0.75, 0.09375, 0.75, 0.09375, 0.6923, 0.1562, 0.1841, 0.1562, 0.25, 0.125, 0.25, 0.125, 0.1841, 0.1562, 0.4238, 0.1562, 0.5, 0.125, 0.5, 0.125, 0.4238, 0.1563, 0.6923, 0.1562, 0.75, 0.125, 0.75, 0.125, 0.6923, 0.1875, 0.1841, 0.1875, 0.25, 0.1562, 0.25, 0.1562, 0.1841, 0.1875, 0.4238, 0.1875, 0.5, 0.1562, 0.5, 0.1562, 0.4238, 0.1875, 0.6923, 0.1875, 0.75, 0.1562, 0.75, 0.1563, 0.6923, 0.2188, 0.1841, 0.2188, 0.25, 0.1875, 0.25, 0.1875, 0.1841, 0.2188, 0.4238, 0.2188, 0.5, 0.1875, 0.5, 0.1875, 0.4238, 0.2188, 0.6923, 0.2188, 0.75, 0.1875, 0.75, 0.1875, 0.6923, 0.25, 0.1841, 0.25, 0.25, 0.2188, 0.25, 0.2188, 0.1841, 0.25, 0.4238, 0.25, 0.5, 0.2188, 0.5, 0.2188, 0.4238, 0.25, 0.6923, 0.25, 0.75, 0.2188, 0.75, 0.2188, 0.6923, 0.2812, 0.1841, 0.2812, 0.25, 0.25, 0.25, 0.25, 0.1841, 0.2812, 0.4238, 0.2812, 0.5, 0.25, 0.5, 0.25, 0.4238, 0.2812, 0.6923, 0.2812, 0.75, 0.25, 0.75, 0.25, 0.6923, 0.3125, 0.1841, 0.3125, 0.25, 0.2812, 0.25, 0.2812, 0.1841, 0.3125, 0.4238, 0.3125, 0.5, 0.2812, 0.5, 0.2812, 0.4238, 0.3125, 0.6923, 0.3125, 0.75, 0.2812, 0.75, 0.2812, 0.6923, 0.3438, 0.1841, 0.3438, 0.25, 0.3125, 0.25, 0.3125, 0.1841, 0.3437, 0.4238, 0.3438, 0.5, 0.3125, 0.5, 0.3125, 0.4238, 0.3438, 0.6923, 0.3438, 0.75, 0.3125, 0.75, 0.3125, 0.6923, 0.375, 0.1841, 0.375, 0.25, 0.3438, 0.25, 0.3438, 0.1841, 0.375, 0.4238, 0.375, 0.5, 0.3438, 0.5, 0.3437, 0.4238, 0.375, 0.6923, 0.375, 0.75, 0.3438, 0.75, 0.3438, 0.6923, 0.4063, 0.1841, 0.4062, 0.25, 0.375, 0.25, 0.375, 0.1841, 0.4062, 0.4238, 0.4062, 0.5, 0.375, 0.5, 0.375, 0.4238, 0.4063, 0.6923, 0.4062, 0.75, 0.375, 0.75, 0.375, 0.6923, 0.4375, 0.1841, 0.4375, 0.25, 0.4062, 0.25, 0.4063, 0.1841, 0.4375, 0.4238, 0.4375, 0.5, 0.4062, 0.5, 0.4062, 0.4238, 0.4375, 0.6923, 0.4375, 0.75, 0.4062, 0.75, 0.4063, 0.6923, 0.4688, 0.1841, 0.4688, 0.25, 0.4375, 0.25, 0.4375, 0.1841, 0.4688, 0.4238, 0.4687, 0.5, 0.4375, 0.5, 0.4375, 0.4238, 0.4688, 0.6923, 0.4688, 0.75, 0.4375, 0.75, 0.4375, 0.6923, 0.5, 0.1841, 0.5, 0.25, 0.4688, 0.25, 0.4688, 0.1841, 0.5, 0.4238, 0.5, 0.5, 0.4687, 0.5, 0.4688, 0.4238, 0.5, 0.6923, 0.5, 0.75, 0.4688, 0.75, 0.4688, 0.6923, 0.5312, 0.1841, 0.5312, 0.25, 0.5, 0.25, 0.5, 0.1841, 0.5312, 0.4238, 0.5312, 0.5, 0.5, 0.5, 0.5, 0.4238, 0.5312, 0.6923, 0.5312, 0.75, 0.5, 0.75, 0.5, 0.6923, 0.5625, 0.1841, 0.5625, 0.25, 0.5312, 0.25, 0.5312, 0.1841, 0.5625, 0.4238, 0.5625, 0.5, 0.5312, 0.5, 0.5312, 0.4238, 0.5625, 0.6923, 0.5625, 0.75, 0.5312, 0.75, 0.5312, 0.6923, 0.5938, 0.1841, 0.5938, 0.25, 0.5625, 0.25, 0.5625, 0.1841, 0.5938, 0.4238, 0.5938, 0.5, 0.5625, 0.5, 0.5625, 0.4238, 0.5938, 0.6923, 0.5938, 0.75, 0.5625, 0.75, 0.5625, 0.6923, 0.625, 0.1841, 0.625, 0.25, 0.5938, 0.25, 0.5938, 0.1841, 0.625, 0.4238, 0.625, 0.5, 0.5938, 0.5, 0.5938, 0.4238, 0.625, 0.6923, 0.625, 0.75, 0.5938, 0.75, 0.5938, 0.6923, 0.6563, 0.1841, 0.6562, 0.25, 0.625, 0.25, 0.625, 0.1841, 0.6562, 0.4238, 0.6562, 0.5, 0.625, 0.5, 0.625, 0.4238, 0.6562, 0.6923, 0.6562, 0.75, 0.625, 0.75, 0.625, 0.6923, 0.6875, 0.1841, 0.6875, 0.25, 0.6562, 0.25, 0.6563, 0.1841, 0.6875, 0.4238, 0.6875, 0.5, 0.6562, 0.5, 0.6562, 0.4238, 0.6875, 0.6923, 0.6875, 0.75, 0.6562, 0.75, 0.6562, 0.6923, 0.7188, 0.1841, 0.7188, 0.25, 0.6875, 0.25, 0.6875, 0.1841, 0.7188, 0.4238, 0.7188, 0.5, 0.6875, 0.5, 0.6875, 0.4238, 0.7188, 0.6923, 0.7188, 0.75, 0.6875, 0.75, 0.6875, 0.6923, 0.75, 0.1841, 0.75, 0.25, 0.7188, 0.25, 0.7188, 0.1841, 0.75, 0.4238, 0.75, 0.5, 0.7188, 0.5, 0.7188, 0.4238, 0.75, 0.6923, 0.75, 0.75, 0.7188, 0.75, 0.7188, 0.6923, 0.7812, 0.1841, 0.7812, 0.25, 0.75, 0.25, 0.75, 0.1841, 0.7812, 0.4238, 0.7812, 0.5, 0.75, 0.5, 0.75, 0.4238, 0.7812, 0.6923, 0.7812, 0.75, 0.75, 0.75, 0.75, 0.6923, 0.8125, 0.1841, 0.8125, 0.25, 0.7812, 0.25, 0.7812, 0.1841, 0.8125, 0.4238, 0.8125, 0.5, 0.7812, 0.5, 0.7812, 0.4238, 0.8125, 0.6923, 0.8125, 0.75, 0.7812, 0.75, 0.7812, 0.6923, 0.8438, 0.1841, 0.8438, 0.25, 0.8125, 0.25, 0.8125, 0.1841, 0.8438, 0.4238, 0.8437, 0.5, 0.8125, 0.5, 0.8125, 0.4238, 0.8438, 0.6923, 0.8438, 0.75, 0.8125, 0.75, 0.8125, 0.6923, 0.875, 0.1841, 0.875, 0.25, 0.8438, 0.25, 0.8438, 0.1841, 0.875, 0.4238, 0.875, 0.5, 0.8437, 0.5, 0.8438, 0.4238, 0.875, 0.6923, 0.875, 0.75, 0.8438, 0.75, 0.8438, 0.6923, 0.9063, 0.1841, 0.9062, 0.25, 0.875, 0.25, 0.875, 0.1841, 0.9062, 0.4238, 0.9062, 0.5, 0.875, 0.5, 0.875, 0.4238, 0.9063, 0.6923, 0.9062, 0.75, 0.875, 0.75, 0.875, 0.6923, 0.9375, 0.1841, 0.9375, 0.25, 0.9062, 0.25, 0.9063, 0.1841, 0.9375, 0.4238, 0.9375, 0.5, 0.9062, 0.5, 0.9062, 0.4238, 0.9375, 0.6923, 0.9375, 0.75, 0.9062, 0.75, 0.9063, 0.6923, 0.9688, 0.1841, 0.9688, 0.25, 0.9375, 0.25, 0.9375, 0.1841, 0.9688, 0.4238, 0.9688, 0.5, 0.9375, 0.5, 0.9375, 0.4238, 0.9688, 0.6923, 0.9688, 0.75, 0.9375, 0.75, 0.9375, 0.6923, 1.001, 0.1841, 1.0, 0.25, 0.9688, 0.25, 0.9688, 0.1841, 1.0, 0.4238, 1.0, 0.5, 0.9688, 0.5, 0.9688, 0.4238, 0.9989, 0.6923, 1.0, 0.75, 0.9688, 0.75, 0.9688, 0.6923, 1.0, 0.0, 1.0, 0.1232, 0.9688, 0.1232, 0.9688, 0.0, 0.9688, 0.0, 0.9688, 0.1232, 0.9375, 0.1232, 0.9375, 0.0, 0.9375, 0.0, 0.9375, 0.1232, 0.9062, 0.1232, 0.9062, 0.0, 0.9062, 0.0, 0.9062, 0.1232, 0.875, 0.1232, 0.875, 0.0, 0.875, 0.0, 0.875, 0.1232, 0.8438, 0.1232, 0.8438, 0.0, 0.8438, 0.0, 0.8438, 0.1232, 0.8125, 0.1232, 0.8125, 0.0, 0.8125, 0.0, 0.8125, 0.1232, 0.7812, 0.1232, 0.7812, 0.0, 0.7812, 0.0, 0.7812, 0.1232, 0.75, 0.1232, 0.75, 0.0, 0.75, 0.0, 0.75, 0.1232, 0.7188, 0.1232, 0.7188, 0.0, 0.7188, 0.0, 0.7188, 0.1232, 0.6875, 0.1232, 0.6875, 0.0, 0.6875, 0.0, 0.6875, 0.1232, 0.6563, 0.1232, 0.6562, 0.0, 0.6562, 0.0, 0.6563, 0.1232, 0.625, 0.1232, 0.625, 0.0, 0.625, 0.0, 0.625, 0.1232, 0.5938, 0.1232, 0.5938, 0.0, 0.5938, 0.0, 0.5938, 0.1232, 0.5625, 0.1232, 0.5625, 0.0, 0.5625, 0.0, 0.5625, 0.1232, 0.5312, 0.1232, 0.5312, 0.0, 0.5312, 0.0, 0.5312, 0.1232, 0.5, 0.1232, 0.5, 0.0, 0.5, 0.0, 0.5, 0.1232, 0.4688, 0.1232, 0.4688, 0.0, 0.4688, 0.0, 0.4688, 0.1232, 0.4375, 0.1232, 0.4375, 0.0, 0.4375, 0.0, 0.4375, 0.1232, 0.4063, 0.1232, 0.4062, 0.0, 0.4062, 0.0, 0.4063, 0.1232, 0.375, 0.1232, 0.375, 0.0, 0.375, 0.0, 0.375, 0.1232, 0.3438, 0.1232, 0.3438, 0.0, 0.3438, 0.0, 0.3438, 0.1232, 0.3125, 0.1232, 0.3125, 0.0, 0.3125, 0.0, 0.3125, 0.1232, 0.2812, 0.1232, 0.2812, 0.0, 0.2812, 0.0, 0.2812, 0.1232, 0.25, 0.1232, 0.25, 0.0, 0.25, 0.0, 0.25, 0.1232, 0.2188, 0.1232, 0.2188, 0.0, 0.2188, 0.0, 0.2188, 0.1232, 0.1875, 0.1232, 0.1875, 0.0, 0.1875, 0.0, 0.1875, 0.1232, 0.1562, 0.1232, 0.1562, 0.0, 0.1562, 0.0, 0.1562, 0.1232, 0.125, 0.1232, 0.125, 0.0, 0.125, 0.0, 0.125, 0.1232, 0.09375, 0.1232, 0.09375, 0.0, 0.09375, 0.0, 0.09375, 0.1232, 0.0625, 0.1232, 0.0625, 0.0, 0.0625, 0.0, 0.0625, 0.1232, 0.03125, 0.1232, 0.03125, 0.0, 0.03125, 0.0, 0.03125, 0.1232, 0.0, 0.1232, 0.0, 0.0, 1.0, 0.1232, 1.001, 0.1841, 0.9688, 0.1841, 0.9688, 0.1232, 0.9688, 0.1232, 0.9688, 0.1841, 0.9375, 0.1841, 0.9375, 0.1232, 0.9375, 0.1232, 0.9375, 0.1841, 0.9063, 0.1841, 0.9062, 0.1232, 0.9062, 0.1232, 0.9063, 0.1841, 0.875, 0.1841, 0.875, 0.1232, 0.875, 0.1232, 0.875, 0.1841, 0.8438, 0.1841, 0.8438, 0.1232, 0.8438, 0.1232, 0.8438, 0.1841, 0.8125, 0.1841, 0.8125, 0.1232, 0.8125, 0.1232, 0.8125, 0.1841, 0.7812, 0.1841, 0.7812, 0.1232, 0.7812, 0.1232, 0.7812, 0.1841, 0.75, 0.1841, 0.75, 0.1232, 0.75, 0.1232, 0.75, 0.1841, 0.7188, 0.1841, 0.7188, 0.1232, 0.7188, 0.1232, 0.7188, 0.1841, 0.6875, 0.1841, 0.6875, 0.1232, 0.6875, 0.1232, 0.6875, 0.1841, 0.6563, 0.1841, 0.6563, 0.1232, 0.6563, 0.1232, 0.6563, 0.1841, 0.625, 0.1841, 0.625, 0.1232, 0.625, 0.1232, 0.625, 0.1841, 0.5938, 0.1841, 0.5938, 0.1232, 0.5938, 0.1232, 0.5938, 0.1841, 0.5625, 0.1841, 0.5625, 0.1232, 0.5625, 0.1232, 0.5625, 0.1841, 0.5312, 0.1841, 0.5312, 0.1232, 0.5312, 0.1232, 0.5312, 0.1841, 0.5, 0.1841, 0.5, 0.1232, 0.5, 0.1232, 0.5, 0.1841, 0.4688, 0.1841, 0.4688, 0.1232, 0.4688, 0.1232, 0.4688, 0.1841, 0.4375, 0.1841, 0.4375, 0.1232, 0.4375, 0.1232, 0.4375, 0.1841, 0.4063, 0.1841, 0.4063, 0.1232, 0.4063, 0.1232, 0.4063, 0.1841, 0.375, 0.1841, 0.375, 0.1232, 0.375, 0.1232, 0.375, 0.1841, 0.3438, 0.1841, 0.3438, 0.1232, 0.3438, 0.1232, 0.3438, 0.1841, 0.3125, 0.1841, 0.3125, 0.1232, 0.3125, 0.1232, 0.3125, 0.1841, 0.2812, 0.1841, 0.2812, 0.1232, 0.2812, 0.1232, 0.2812, 0.1841, 0.25, 0.1841, 0.25, 0.1232, 0.25, 0.1232, 0.25, 0.1841, 0.2188, 0.1841, 0.2188, 0.1232, 0.2188, 0.1232, 0.2188, 0.1841, 0.1875, 0.1841, 0.1875, 0.1232, 0.1875, 0.1232, 0.1875, 0.1841, 0.1562, 0.1841, 0.1562, 0.1232, 0.1562, 0.1232, 0.1562, 0.1841, 0.125, 0.1841, 0.125, 0.1232, 0.125, 0.1232, 0.125, 0.1841, 0.09375, 0.1841, 0.09375, 0.1232, 0.09375, 0.1232, 0.09375, 0.1841, 0.0625, 0.1841, 0.0625, 0.1232, 0.0625, 0.1232, 0.0625, 0.1841, 0.03125, 0.1841, 0.03125, 0.1232, 0.03125, 0.1232, 0.03125, 0.1841, -0.0006228, 0.1841, 0.0, 0.1232, 1.0, 0.2981, 1.0, 0.3513, 0.9688, 0.3513, 0.9688, 0.2981, 0.9688, 0.2981, 0.9688, 0.3513, 0.9375, 0.3513, 0.9375, 0.2981, 0.9375, 0.2981, 0.9375, 0.3513, 0.9062, 0.3513, 0.9062, 0.2981, 0.9062, 0.2981, 0.9062, 0.3513, 0.875, 0.3513, 0.875, 0.2981, 0.875, 0.2981, 0.875, 0.3513, 0.8438, 0.3513, 0.8437, 0.2981, 0.8437, 0.2981, 0.8438, 0.3513, 0.8125, 0.3513, 0.8125, 0.2981, 0.8125, 0.2981, 0.8125, 0.3513, 0.7812, 0.3513, 0.7812, 0.2981, 0.7812, 0.2981, 0.7812, 0.3513, 0.75, 0.3513, 0.75, 0.2981, 0.75, 0.2981, 0.75, 0.3513, 0.7188, 0.3513, 0.7188, 0.2981, 0.7188, 0.2981, 0.7188, 0.3513, 0.6875, 0.3513, 0.6875, 0.2981, 0.6875, 0.2981, 0.6875, 0.3513, 0.6562, 0.3513, 0.6562, 0.2981, 0.6562, 0.2981, 0.6562, 0.3513, 0.625, 0.3513, 0.625, 0.2981, 0.625, 0.2981, 0.625, 0.3513, 0.5938, 0.3513, 0.5938, 0.2981, 0.5938, 0.2981, 0.5938, 0.3513, 0.5625, 0.3513, 0.5625, 0.2981, 0.5625, 0.2981, 0.5625, 0.3513, 0.5312, 0.3513, 0.5312, 0.2981, 0.5312, 0.2981, 0.5312, 0.3513, 0.5, 0.3513, 0.5, 0.2981, 0.5, 0.2981, 0.5, 0.3513, 0.4688, 0.3513, 0.4688, 0.2981, 0.4688, 0.2981, 0.4688, 0.3513, 0.4375, 0.3513, 0.4375, 0.2981, 0.4375, 0.2981, 0.4375, 0.3513, 0.4062, 0.3513, 0.4062, 0.2981, 0.4062, 0.2981, 0.4062, 0.3513, 0.375, 0.3513, 0.375, 0.2981, 0.375, 0.2981, 0.375, 0.3513, 0.3438, 0.3513, 0.3438, 0.2981, 0.3438, 0.2981, 0.3438, 0.3513, 0.3125, 0.3513, 0.3125, 0.2981, 0.3125, 0.2981, 0.3125, 0.3513, 0.2812, 0.3513, 0.2812, 0.2981, 0.2812, 0.2981, 0.2812, 0.3513, 0.25, 0.3513, 0.25, 0.2981, 0.25, 0.2981, 0.25, 0.3513, 0.2188, 0.3513, 0.2187, 0.2981, 0.2187, 0.2981, 0.2188, 0.3513, 0.1875, 0.3513, 0.1875, 0.2981, 0.1875, 0.2981, 0.1875, 0.3513, 0.1562, 0.3513, 0.1562, 0.2981, 0.1562, 0.2981, 0.1562, 0.3513, 0.125, 0.3513, 0.125, 0.2981, 0.125, 0.2981, 0.125, 0.3513, 0.09375, 0.3513, 0.09375, 0.2981, 0.09375, 0.2981, 0.09375, 0.3513, 0.0625, 0.3513, 0.0625, 0.2981, 0.0625, 0.2981, 0.0625, 0.3513, 0.03125, 0.3513, 0.03125, 0.2981, 0.03125, 0.2981, 0.03125, 0.3513, 0.0, 0.3513, 0.0, 0.2981, 0.03125, 0.8026, 0.03125, 0.8667, 0.0009361, 0.8667, 0.0004221, 0.8026, 0.0625, 0.8026, 0.0625, 0.8667, 0.03125, 0.8667, 0.03125, 0.8026, 0.09375, 0.8026, 0.09375, 0.8667, 0.0625, 0.8667, 0.0625, 0.8026, 0.125, 0.8026, 0.125, 0.8667, 0.09375, 0.8667, 0.09375, 0.8026, 0.1563, 0.8026, 0.1563, 0.8667, 0.125, 0.8667, 0.125, 0.8026, 0.1875, 0.8026, 0.1875, 0.8667, 0.1563, 0.8667, 0.1563, 0.8026, 0.2187, 0.8026, 0.2187, 0.8667, 0.1875, 0.8667, 0.1875, 0.8026, 0.25, 0.8026, 0.25, 0.8667, 0.2187, 0.8667, 0.2187, 0.8026, 0.2812, 0.8026, 0.2812, 0.8667, 0.25, 0.8667, 0.25, 0.8026, 0.3125, 0.8026, 0.3125, 0.8667, 0.2812, 0.8667, 0.2812, 0.8026, 0.3437, 0.8026, 0.3437, 0.8667, 0.3125, 0.8667, 0.3125, 0.8026, 0.375, 0.8026, 0.375, 0.8667, 0.3437, 0.8667, 0.3437, 0.8026, 0.4062, 0.8026, 0.4063, 0.8667, 0.375, 0.8667, 0.375, 0.8026, 0.4375, 0.8026, 0.4375, 0.8667, 0.4063, 0.8667, 0.4062, 0.8026, 0.4688, 0.8026, 0.4688, 0.8667, 0.4375, 0.8667, 0.4375, 0.8026, 0.5, 0.8026, 0.5, 0.8667, 0.4688, 0.8667, 0.4688, 0.8026, 0.5312, 0.8026, 0.5312, 0.8667, 0.5, 0.8667, 0.5, 0.8026, 0.5625, 0.8026, 0.5625, 0.8667, 0.5312, 0.8667, 0.5312, 0.8026, 0.5938, 0.8026, 0.5938, 0.8667, 0.5625, 0.8667, 0.5625, 0.8026, 0.625, 0.8026, 0.625, 0.8667, 0.5938, 0.8667, 0.5938, 0.8026, 0.6562, 0.8026, 0.6562, 0.8667, 0.625, 0.8667, 0.625, 0.8026, 0.6875, 0.8026, 0.6875, 0.8667, 0.6562, 0.8667, 0.6562, 0.8026, 0.7187, 0.8026, 0.7187, 0.8667, 0.6875, 0.8667, 0.6875, 0.8026, 0.75, 0.8026, 0.75, 0.8667, 0.7187, 0.8667, 0.7187, 0.8026, 0.7812, 0.8026, 0.7812, 0.8667, 0.75, 0.8667, 0.75, 0.8026, 0.8125, 0.8026, 0.8125, 0.8667, 0.7812, 0.8667, 0.7812, 0.8026, 0.8438, 0.8026, 0.8438, 0.8667, 0.8125, 0.8667, 0.8125, 0.8026, 0.875, 0.8026, 0.875, 0.8667, 0.8438, 0.8667, 0.8438, 0.8026, 0.9062, 0.8026, 0.9063, 0.8667, 0.875, 0.8667, 0.875, 0.8026, 0.9375, 0.8026, 0.9375, 0.8667, 0.9063, 0.8667, 0.9062, 0.8026, 0.9687, 0.8026, 0.9688, 0.8667, 0.9375, 0.8667, 0.9375, 0.8026, 0.9996, 0.8026, 0.9991, 0.8667, 0.9688, 0.8667, 0.9687, 0.8026, 1.0, 0.75, 0.9996, 0.8026, 0.9687, 0.8026, 0.9688, 0.75, 0.9688, 0.75, 0.9687, 0.8026, 0.9375, 0.8026, 0.9375, 0.75, 0.9375, 0.75, 0.9375, 0.8026, 0.9062, 0.8026, 0.9062, 0.75, 0.9062, 0.75, 0.9062, 0.8026, 0.875, 0.8026, 0.875, 0.75, 0.875, 0.75, 0.875, 0.8026, 0.8438, 0.8026, 0.8438, 0.75, 0.8438, 0.75, 0.8438, 0.8026, 0.8125, 0.8026, 0.8125, 0.75, 0.8125, 0.75, 0.8125, 0.8026, 0.7812, 0.8026, 0.7812, 0.75, 0.7812, 0.75, 0.7812, 0.8026, 0.75, 0.8026, 0.75, 0.75, 0.75, 0.75, 0.75, 0.8026, 0.7187, 0.8026, 0.7188, 0.75, 0.7188, 0.75, 0.7187, 0.8026, 0.6875, 0.8026, 0.6875, 0.75, 0.6875, 0.75, 0.6875, 0.8026, 0.6562, 0.8026, 0.6562, 0.75, 0.6562, 0.75, 0.6562, 0.8026, 0.625, 0.8026, 0.625, 0.75, 0.625, 0.75, 0.625, 0.8026, 0.5938, 0.8026, 0.5938, 0.75, 0.5938, 0.75, 0.5938, 0.8026, 0.5625, 0.8026, 0.5625, 0.75, 0.5625, 0.75, 0.5625, 0.8026, 0.5312, 0.8026, 0.5312, 0.75, 0.5312, 0.75, 0.5312, 0.8026, 0.5, 0.8026, 0.5, 0.75, 0.5, 0.75, 0.5, 0.8026, 0.4688, 0.8026, 0.4688, 0.75, 0.4688, 0.75, 0.4688, 0.8026, 0.4375, 0.8026, 0.4375, 0.75, 0.4375, 0.75, 0.4375, 0.8026, 0.4062, 0.8026, 0.4062, 0.75, 0.4062, 0.75, 0.4062, 0.8026, 0.375, 0.8026, 0.375, 0.75, 0.375, 0.75, 0.375, 0.8026, 0.3437, 0.8026, 0.3438, 0.75, 0.3438, 0.75, 0.3437, 0.8026, 0.3125, 0.8026, 0.3125, 0.75, 0.3125, 0.75, 0.3125, 0.8026, 0.2812, 0.8026, 0.2812, 0.75, 0.2812, 0.75, 0.2812, 0.8026, 0.25, 0.8026, 0.25, 0.75, 0.25, 0.75, 0.25, 0.8026, 0.2187, 0.8026, 0.2188, 0.75, 0.2188, 0.75, 0.2187, 0.8026, 0.1875, 0.8026, 0.1875, 0.75, 0.1875, 0.75, 0.1875, 0.8026, 0.1563, 0.8026, 0.1562, 0.75, 0.1562, 0.75, 0.1563, 0.8026, 0.125, 0.8026, 0.125, 0.75, 0.125, 0.75, 0.125, 0.8026, 0.09375, 0.8026, 0.09375, 0.75, 0.09375, 0.75, 0.09375, 0.8026, 0.0625, 0.8026, 0.0625, 0.75, 0.0625, 0.75, 0.0625, 0.8026, 0.03125, 0.8026, 0.03125, 0.75, 0.03125, 0.75, 0.03125, 0.8026, 0.0004221, 0.8026, 0.0, 0.75, 1.0, 0.5688, 1.0, 0.6376, 0.9688, 0.6376, 0.9688, 0.5688, 0.9688, 0.5688, 0.9688, 0.6376, 0.9375, 0.6376, 0.9375, 0.5688, 0.9375, 0.5688, 0.9375, 0.6376, 0.9062, 0.6376, 0.9062, 0.5688, 0.9062, 0.5688, 0.9062, 0.6376, 0.875, 0.6376, 0.875, 0.5688, 0.875, 0.5688, 0.875, 0.6376, 0.8437, 0.6376, 0.8437, 0.5688, 0.8437, 0.5688, 0.8437, 0.6376, 0.8125, 0.6376, 0.8125, 0.5688, 0.8125, 0.5688, 0.8125, 0.6376, 0.7813, 0.6376, 0.7812, 0.5688, 0.7812, 0.5688, 0.7813, 0.6376, 0.75, 0.6376, 0.75, 0.5688, 0.75, 0.5688, 0.75, 0.6376, 0.7188, 0.6376, 0.7188, 0.5688, 0.7188, 0.5688, 0.7188, 0.6376, 0.6875, 0.6376, 0.6875, 0.5688, 0.6875, 0.5688, 0.6875, 0.6376, 0.6562, 0.6376, 0.6562, 0.5688, 0.6562, 0.5688, 0.6562, 0.6376, 0.625, 0.6376, 0.625, 0.5688, 0.625, 0.5688, 0.625, 0.6376, 0.5937, 0.6376, 0.5938, 0.5688, 0.5938, 0.5688, 0.5937, 0.6376, 0.5625, 0.6376, 0.5625, 0.5688, 0.5625, 0.5688, 0.5625, 0.6376, 0.5312, 0.6376, 0.5312, 0.5688, 0.5312, 0.5688, 0.5312, 0.6376, 0.5, 0.6376, 0.5, 0.5688, 0.5, 0.5688, 0.5, 0.6376, 0.4688, 0.6376, 0.4688, 0.5688, 0.4688, 0.5688, 0.4688, 0.6376, 0.4375, 0.6376, 0.4375, 0.5688, 0.4375, 0.5688, 0.4375, 0.6376, 0.4062, 0.6376, 0.4063, 0.5688, 0.4063, 0.5688, 0.4062, 0.6376, 0.375, 0.6376, 0.375, 0.5688, 0.375, 0.5688, 0.375, 0.6376, 0.3438, 0.6376, 0.3437, 0.5688, 0.3437, 0.5688, 0.3438, 0.6376, 0.3125, 0.6376, 0.3125, 0.5688, 0.3125, 0.5688, 0.3125, 0.6376, 0.2812, 0.6376, 0.2812, 0.5688, 0.2812, 0.5688, 0.2812, 0.6376, 0.25, 0.6376, 0.25, 0.5688, 0.25, 0.5688, 0.25, 0.6376, 0.2188, 0.6376, 0.2188, 0.5688, 0.2188, 0.5688, 0.2188, 0.6376, 0.1875, 0.6376, 0.1875, 0.5688, 0.1875, 0.5688, 0.1875, 0.6376, 0.1562, 0.6376, 0.1563, 0.5688, 0.1563, 0.5688, 0.1562, 0.6376, 0.125, 0.6376, 0.125, 0.5688, 0.125, 0.5688, 0.125, 0.6376, 0.09375, 0.6376, 0.09375, 0.5688, 0.09375, 0.5688, 0.09375, 0.6376, 0.0625, 0.6376, 0.0625, 0.5688, 0.0625, 0.5688, 0.0625, 0.6376, 0.03125, 0.6376, 0.03125, 0.5688, 0.03125, 0.5688, 0.03125, 0.6376, 0.0, 0.6376, 0.0, 0.5688, 1.0, 0.3513, 1.0, 0.4238, 0.9688, 0.4238, 0.9688, 0.3513, 0.9688, 0.3513, 0.9688, 0.4238, 0.9375, 0.4238, 0.9375, 0.3513, 0.9375, 0.3513, 0.9375, 0.4238, 0.9062, 0.4238, 0.9062, 0.3513, 0.9062, 0.3513, 0.9062, 0.4238, 0.875, 0.4238, 0.875, 0.3513, 0.875, 0.3513, 0.875, 0.4238, 0.8438, 0.4238, 0.8438, 0.3513, 0.8438, 0.3513, 0.8438, 0.4238, 0.8125, 0.4238, 0.8125, 0.3513, 0.8125, 0.3513, 0.8125, 0.4238, 0.7812, 0.4238, 0.7812, 0.3513, 0.7812, 0.3513, 0.7812, 0.4238, 0.75, 0.4238, 0.75, 0.3513, 0.75, 0.3513, 0.75, 0.4238, 0.7188, 0.4238, 0.7188, 0.3513, 0.7188, 0.3513, 0.7188, 0.4238, 0.6875, 0.4238, 0.6875, 0.3513, 0.6875, 0.3513, 0.6875, 0.4238, 0.6562, 0.4238, 0.6562, 0.3513, 0.6562, 0.3513, 0.6562, 0.4238, 0.625, 0.4238, 0.625, 0.3513, 0.625, 0.3513, 0.625, 0.4238, 0.5938, 0.4238, 0.5938, 0.3513, 0.5938, 0.3513, 0.5938, 0.4238, 0.5625, 0.4238, 0.5625, 0.3513, 0.5625, 0.3513, 0.5625, 0.4238, 0.5312, 0.4238, 0.5312, 0.3513, 0.5312, 0.3513, 0.5312, 0.4238, 0.5, 0.4238, 0.5, 0.3513, 0.5, 0.3513, 0.5, 0.4238, 0.4688, 0.4238, 0.4688, 0.3513, 0.4688, 0.3513, 0.4688, 0.4238, 0.4375, 0.4238, 0.4375, 0.3513, 0.4375, 0.3513, 0.4375, 0.4238, 0.4062, 0.4238, 0.4062, 0.3513, 0.4062, 0.3513, 0.4062, 0.4238, 0.375, 0.4238, 0.375, 0.3513, 0.375, 0.3513, 0.375, 0.4238, 0.3437, 0.4238, 0.3438, 0.3513, 0.3438, 0.3513, 0.3437, 0.4238, 0.3125, 0.4238, 0.3125, 0.3513, 0.3125, 0.3513, 0.3125, 0.4238, 0.2812, 0.4238, 0.2812, 0.3513, 0.2812, 0.3513, 0.2812, 0.4238, 0.25, 0.4238, 0.25, 0.3513, 0.25, 0.3513, 0.25, 0.4238, 0.2188, 0.4238, 0.2188, 0.3513, 0.2188, 0.3513, 0.2188, 0.4238, 0.1875, 0.4238, 0.1875, 0.3513, 0.1875, 0.3513, 0.1875, 0.4238, 0.1562, 0.4238, 0.1562, 0.3513, 0.1562, 0.3513, 0.1562, 0.4238, 0.125, 0.4238, 0.125, 0.3513, 0.125, 0.3513, 0.125, 0.4238, 0.09375, 0.4238, 0.09375, 0.3513, 0.09375, 0.3513, 0.09375, 0.4238, 0.0625, 0.4238, 0.0625, 0.3513, 0.0625, 0.3513, 0.0625, 0.4238, 0.03125, 0.4238, 0.03125, 0.3513, 0.03125, 0.3513, 0.03125, 0.4238, 0.0, 0.4238, 0.0, 0.3513, 0.03125, 0.25, 0.03125, 0.2981, 0.0, 0.2981, 0.0, 0.25, 0.0625, 0.25, 0.0625, 0.2981, 0.03125, 0.2981, 0.03125, 0.25, 0.09375, 0.25, 0.09375, 0.2981, 0.0625, 0.2981, 0.0625, 0.25, 0.125, 0.25, 0.125, 0.2981, 0.09375, 0.2981, 0.09375, 0.25, 0.1562, 0.25, 0.1562, 0.2981, 0.125, 0.2981, 0.125, 0.25, 0.1875, 0.25, 0.1875, 0.2981, 0.1562, 0.2981, 0.1562, 0.25, 0.2188, 0.25, 0.2187, 0.2981, 0.1875, 0.2981, 0.1875, 0.25, 0.25, 0.25, 0.25, 0.2981, 0.2187, 0.2981, 0.2188, 0.25, 0.2812, 0.25, 0.2812, 0.2981, 0.25, 0.2981, 0.25, 0.25, 0.3125, 0.25, 0.3125, 0.2981, 0.2812, 0.2981, 0.2812, 0.25, 0.3438, 0.25, 0.3438, 0.2981, 0.3125, 0.2981, 0.3125, 0.25, 0.375, 0.25, 0.375, 0.2981, 0.3438, 0.2981, 0.3438, 0.25, 0.4062, 0.25, 0.4062, 0.2981, 0.375, 0.2981, 0.375, 0.25, 0.4375, 0.25, 0.4375, 0.2981, 0.4062, 0.2981, 0.4062, 0.25, 0.4688, 0.25, 0.4688, 0.2981, 0.4375, 0.2981, 0.4375, 0.25, 0.5, 0.25, 0.5, 0.2981, 0.4688, 0.2981, 0.4688, 0.25, 0.5312, 0.25, 0.5312, 0.2981, 0.5, 0.2981, 0.5, 0.25, 0.5625, 0.25, 0.5625, 0.2981, 0.5312, 0.2981, 0.5312, 0.25, 0.5938, 0.25, 0.5938, 0.2981, 0.5625, 0.2981, 0.5625, 0.25, 0.625, 0.25, 0.625, 0.2981, 0.5938, 0.2981, 0.5938, 0.25, 0.6562, 0.25, 0.6562, 0.2981, 0.625, 0.2981, 0.625, 0.25, 0.6875, 0.25, 0.6875, 0.2981, 0.6562, 0.2981, 0.6562, 0.25, 0.7188, 0.25, 0.7188, 0.2981, 0.6875, 0.2981, 0.6875, 0.25, 0.75, 0.25, 0.75, 0.2981, 0.7188, 0.2981, 0.7188, 0.25, 0.7812, 0.25, 0.7812, 0.2981, 0.75, 0.2981, 0.75, 0.25, 0.8125, 0.25, 0.8125, 0.2981, 0.7812, 0.2981, 0.7812, 0.25, 0.8438, 0.25, 0.8437, 0.2981, 0.8125, 0.2981, 0.8125, 0.25, 0.875, 0.25, 0.875, 0.2981, 0.8437, 0.2981, 0.8438, 0.25, 0.9062, 0.25, 0.9062, 0.2981, 0.875, 0.2981, 0.875, 0.25, 0.9375, 0.25, 0.9375, 0.2981, 0.9062, 0.2981, 0.9062, 0.25, 0.9688, 0.25, 0.9688, 0.2981, 0.9375, 0.2981, 0.9375, 0.25, 1.0, 0.25, 1.0, 0.2981, 0.9688, 0.2981, 0.9688, 0.25, 0.03125, 0.5, 0.03125, 0.5688, 0.0, 0.5688, 0.0, 0.5, 0.0625, 0.5, 0.0625, 0.5688, 0.03125, 0.5688, 0.03125, 0.5, 0.09375, 0.5, 0.09375, 0.5688, 0.0625, 0.5688, 0.0625, 0.5, 0.125, 0.5, 0.125, 0.5688, 0.09375, 0.5688, 0.09375, 0.5, 0.1562, 0.5, 0.1563, 0.5688, 0.125, 0.5688, 0.125, 0.5, 0.1875, 0.5, 0.1875, 0.5688, 0.1563, 0.5688, 0.1562, 0.5, 0.2188, 0.5, 0.2188, 0.5688, 0.1875, 0.5688, 0.1875, 0.5, 0.25, 0.5, 0.25, 0.5688, 0.2188, 0.5688, 0.2188, 0.5, 0.2812, 0.5, 0.2812, 0.5688, 0.25, 0.5688, 0.25, 0.5, 0.3125, 0.5, 0.3125, 0.5688, 0.2812, 0.5688, 0.2812, 0.5, 0.3438, 0.5, 0.3437, 0.5688, 0.3125, 0.5688, 0.3125, 0.5, 0.375, 0.5, 0.375, 0.5688, 0.3437, 0.5688, 0.3438, 0.5, 0.4062, 0.5, 0.4063, 0.5688, 0.375, 0.5688, 0.375, 0.5, 0.4375, 0.5, 0.4375, 0.5688, 0.4063, 0.5688, 0.4062, 0.5, 0.4687, 0.5, 0.4688, 0.5688, 0.4375, 0.5688, 0.4375, 0.5, 0.5, 0.5, 0.5, 0.5688, 0.4688, 0.5688, 0.4687, 0.5, 0.5312, 0.5, 0.5312, 0.5688, 0.5, 0.5688, 0.5, 0.5, 0.5625, 0.5, 0.5625, 0.5688, 0.5312, 0.5688, 0.5312, 0.5, 0.5938, 0.5, 0.5938, 0.5688, 0.5625, 0.5688, 0.5625, 0.5, 0.625, 0.5, 0.625, 0.5688, 0.5938, 0.5688, 0.5938, 0.5, 0.6562, 0.5, 0.6562, 0.5688, 0.625, 0.5688, 0.625, 0.5, 0.6875, 0.5, 0.6875, 0.5688, 0.6562, 0.5688, 0.6562, 0.5, 0.7188, 0.5, 0.7188, 0.5688, 0.6875, 0.5688, 0.6875, 0.5, 0.75, 0.5, 0.75, 0.5688, 0.7188, 0.5688, 0.7188, 0.5, 0.7812, 0.5, 0.7812, 0.5688, 0.75, 0.5688, 0.75, 0.5, 0.8125, 0.5, 0.8125, 0.5688, 0.7812, 0.5688, 0.7812, 0.5, 0.8437, 0.5, 0.8437, 0.5688, 0.8125, 0.5688, 0.8125, 0.5, 0.875, 0.5, 0.875, 0.5688, 0.8437, 0.5688, 0.8437, 0.5, 0.9062, 0.5, 0.9062, 0.5688, 0.875, 0.5688, 0.875, 0.5, 0.9375, 0.5, 0.9375, 0.5688, 0.9062, 0.5688, 0.9062, 0.5, 0.9688, 0.5, 0.9688, 0.5688, 0.9375, 0.5688, 0.9375, 0.5, 1.0, 0.5, 1.0, 0.5688, 0.9688, 0.5688, 0.9688, 0.5, 1.0, 0.6376, 0.9989, 0.6923, 0.9688, 0.6923, 0.9688, 0.6376, 0.9688, 0.6376, 0.9688, 0.6923, 0.9375, 0.6923, 0.9375, 0.6376, 0.9375, 0.6376, 0.9375, 0.6923, 0.9063, 0.6923, 0.9062, 0.6376, 0.9062, 0.6376, 0.9063, 0.6923, 0.875, 0.6923, 0.875, 0.6376, 0.875, 0.6376, 0.875, 0.6923, 0.8438, 0.6923, 0.8437, 0.6376, 0.8437, 0.6376, 0.8438, 0.6923, 0.8125, 0.6923, 0.8125, 0.6376, 0.8125, 0.6376, 0.8125, 0.6923, 0.7812, 0.6923, 0.7813, 0.6376, 0.7813, 0.6376, 0.7812, 0.6923, 0.75, 0.6923, 0.75, 0.6376, 0.75, 0.6376, 0.75, 0.6923, 0.7188, 0.6923, 0.7188, 0.6376, 0.7188, 0.6376, 0.7188, 0.6923, 0.6875, 0.6923, 0.6875, 0.6376, 0.6875, 0.6376, 0.6875, 0.6923, 0.6562, 0.6923, 0.6562, 0.6376, 0.6562, 0.6376, 0.6562, 0.6923, 0.625, 0.6923, 0.625, 0.6376, 0.625, 0.6376, 0.625, 0.6923, 0.5938, 0.6923, 0.5937, 0.6376, 0.5937, 0.6376, 0.5938, 0.6923, 0.5625, 0.6923, 0.5625, 0.6376, 0.5625, 0.6376, 0.5625, 0.6923, 0.5312, 0.6923, 0.5312, 0.6376, 0.5312, 0.6376, 0.5312, 0.6923, 0.5, 0.6923, 0.5, 0.6376, 0.5, 0.6376, 0.5, 0.6923, 0.4688, 0.6923, 0.4688, 0.6376, 0.4688, 0.6376, 0.4688, 0.6923, 0.4375, 0.6923, 0.4375, 0.6376, 0.4375, 0.6376, 0.4375, 0.6923, 0.4063, 0.6923, 0.4062, 0.6376, 0.4062, 0.6376, 0.4063, 0.6923, 0.375, 0.6923, 0.375, 0.6376, 0.375, 0.6376, 0.375, 0.6923, 0.3438, 0.6923, 0.3438, 0.6376, 0.3438, 0.6376, 0.3438, 0.6923, 0.3125, 0.6923, 0.3125, 0.6376, 0.3125, 0.6376, 0.3125, 0.6923, 0.2812, 0.6923, 0.2812, 0.6376, 0.2812, 0.6376, 0.2812, 0.6923, 0.25, 0.6923, 0.25, 0.6376, 0.25, 0.6376, 0.25, 0.6923, 0.2188, 0.6923, 0.2188, 0.6376, 0.2188, 0.6376, 0.2188, 0.6923, 0.1875, 0.6923, 0.1875, 0.6376, 0.1875, 0.6376, 0.1875, 0.6923, 0.1563, 0.6923, 0.1562, 0.6376, 0.1562, 0.6376, 0.1563, 0.6923, 0.125, 0.6923, 0.125, 0.6376, 0.125, 0.6376, 0.125, 0.6923, 0.09375, 0.6923, 0.09375, 0.6376, 0.09375, 0.6376, 0.09375, 0.6923, 0.0625, 0.6923, 0.0625, 0.6376, 0.0625, 0.6376, 0.0625, 0.6923, 0.03125, 0.6923, 0.03125, 0.6376, 0.03125, 0.6376, 0.03125, 0.6923, 0.001102, 0.6923, 0.0, 0.6376])
me_cylinder.update()
me_cylinder_001 = bpy.data.meshes.new('Cylinder.001')
me_cylinder_001.from_pydata([(-0.1, 2.049, 0.5866), (-0.005884, 2.049, -0.5866), (0.2998, 2.01, 0.5866), (0.3939, 2.01, -0.5866), (0.6843, 1.893, 0.5866), (0.7784, 1.893, -0.5866), (1.039, 1.704, 0.5866), (1.133, 1.704, -0.5866), (1.349, 1.449, 0.5866), (1.443, 1.449, -0.5866), (1.604, 1.139, 0.5866), (1.698, 1.139, -0.5866), (1.793, 0.7843, 0.5866), (1.888, 0.7843, -0.5866), (1.91, 0.3998, 0.5866), (2.004, 0.3998, -0.5866), (1.799, -0.09569, 0.5756), (2.044, -2.606e-09, -0.5866), (1.763, -0.4655, 0.5756), (2.004, -0.3998, -0.5866), (1.655, -0.8212, 0.5756), (1.888, -0.7843, -0.5866), (1.48, -1.149, 0.5756), (1.698, -1.139, -0.5866), (1.244, -1.436, 0.5756), (1.443, -1.449, -0.5866), (0.9568, -1.672, 0.5756), (1.133, -1.704, -0.5866), (0.629, -1.847, 0.5756), (0.7784, -1.893, -0.5866), (0.2734, -1.955, 0.5756), (0.3939, -2.01, -0.5866), (-0.0965, -1.991, 0.5756), (-0.005884, -2.049, -0.5866), (-0.4663, -1.955, 0.5756), (-0.4057, -2.01, -0.5866), (-0.822, -1.847, 0.5756), (-0.7902, -1.893, -0.5866), (-1.15, -1.672, 0.5756), (-1.145, -1.704, -0.5866), (-1.437, -1.436, 0.5756), (-1.455, -1.449, -0.5866), (-1.673, -1.149, 0.5756), (-1.71, -1.139, -0.5866), (-1.848, -0.8212, 0.5756), (-1.899, -0.7843, -0.5866), (-1.956, -0.4655, 0.5756), (-2.016, -0.3998, -0.5866), (-1.992, -0.09569, 0.5756), (-2.055, -2.606e-09, -0.5866), (-2.11, 0.3998, 0.5866), (-2.016, 0.3998, -0.5866), (-1.993, 0.7843, 0.5866), (-1.899, 0.7843, -0.5866), (-1.804, 1.139, 0.5866), (-1.71, 1.139, -0.5866), (-1.549, 1.449, 0.5866), (-1.455, 1.449, -0.5866), (-1.239, 1.704, 0.5866), (-1.145, 1.704, -0.5866), (-0.8843, 1.893, 0.5866), (-0.7902, 1.893, -0.5866), (-0.4999, 2.01, 0.5866), (-0.4057, 2.01, -0.5866), (-0.0323, 2.526, 0.0), (0.4605, 2.477, 0.0), (0.9343, 2.334, 0.0), (1.371, 2.1, 0.0), (1.754, 1.786, 0.0), (2.068, 1.403, 0.0), (2.301, 0.9666, 0.0), (2.445, 0.4928, 0.0), (2.494, -9.706e-09, 0.0), (2.445, -0.4928, 0.0), (2.301, -0.9666, 0.0), (2.068, -1.403, 0.0), (1.754, -1.786, 0.0), (1.371, -2.1, 0.0), (0.9343, -2.334, 0.0), (0.4605, -2.477, 0.0), (-0.0323, -2.526, 0.0), (-0.5251, -2.477, 0.0), (-0.9989, -2.334, 0.0), (-1.436, -2.1, 0.0), (-1.818, -1.786, 0.0), (-2.133, -1.403, 0.0), (-2.366, -0.9666, 0.0), (-2.51, -0.4928, 0.0), (-2.558, -9.706e-09, 0.0), (-2.51, 0.4928, 0.0), (-2.366, 0.9666, 0.0), (-2.133, 1.403, 0.0), (-1.818, 1.786, 0.0), (-1.436, 2.1, 0.0), (-0.9989, 2.334, 0.0), (-0.5251, 2.477, 0.0), (0.4436, 2.182, 0.2933), (0.8842, 2.055, 0.2933), (1.29, 1.85, 0.2933), (1.646, 1.573, 0.2933), (1.938, 1.236, 0.2933), (2.156, 0.8513, 0.2933), (2.289, 0.434, 0.2933), (2.155, -0.09569, 0.3043), (2.113, -0.4971, 0.3043), (1.989, -0.8832, 0.3043), (1.788, -1.239, 0.3043), (1.518, -1.551, 0.3043), (1.189, -1.807, 0.3043), (0.8133, -1.997, 0.3043), (0.4057, -2.114, 0.3043), (-0.01822, -2.153, 0.3043), (-0.4421, -2.114, 0.3043), (-0.8498, -1.997, 0.3043), (-1.225, -1.807, 0.3043), (-1.555, -1.551, 0.3043), (-1.825, -1.239, 0.3043), (-2.026, -0.8832, 0.3043), (-2.149, -0.4971, 0.3043), (-2.191, -0.09569, 0.3043), (-2.319, 0.434, 0.2933), (-2.185, 0.8513, 0.2933), (-1.968, 1.236, 0.2933), (-1.676, 1.573, 0.2933), (-1.32, 1.85, 0.2933), (-0.9136, 2.055, 0.2933), (-0.473, 2.182, 0.2933), (-0.01469, 2.225, 0.2933), (-0.005884, 2.374, -0.2933), (0.4573, 2.328, -0.2933), (0.9026, 2.193, -0.2933), (1.313, 1.974, -0.2933), (1.673, 1.679, -0.2933), (1.968, 1.319, -0.2933), (2.187, 0.9085, -0.2933), (2.323, 0.4631, -0.2933), (2.368, -6.107e-09, -0.2933), (2.323, -0.4631, -0.2933), (2.187, -0.9085, -0.2933), (1.968, -1.319, -0.2933), (1.673, -1.679, -0.2933), (1.313, -1.974, -0.2933), (0.9026, -2.193, -0.2933), (0.4573, -2.328, -0.2933), (-0.005884, -2.374, -0.2933), (-0.469, -2.328, -0.2933), (-0.9144, -2.193, -0.2933), (-1.325, -1.974, -0.2933), (-1.685, -1.679, -0.2933), (-1.98, -1.319, -0.2933), (-2.199, -0.9085, -0.2933), (-2.334, -0.4631, -0.2933), (-2.38, -6.107e-09, -0.2933), (-2.334, 0.4631, -0.2933), (-2.199, 0.9085, -0.2933), (-1.98, 1.319, -0.2933), (-1.685, 1.679, -0.2933), (-1.325, 1.974, -0.2933), (-0.9144, 2.193, -0.2933), (-0.469, 2.328, -0.2933)], [], [(128, 1, 3, 129), (129, 3, 5, 130), (130, 5, 7, 131), (131, 7, 9, 132), (132, 9, 11, 133), (133, 11, 13, 134), (134, 13, 15, 135), (135, 15, 17, 136), (136, 17, 19, 137), (137, 19, 21, 138), (138, 21, 23, 139), (139, 23, 25, 140), (140, 25, 27, 141), (141, 27, 29, 142), (142, 29, 31, 143), (143, 31, 33, 144), (144, 33, 35, 145), (145, 35, 37, 146), (146, 37, 39, 147), (147, 39, 41, 148), (148, 41, 43, 149), (149, 43, 45, 150), (150, 45, 47, 151), (151, 47, 49, 152), (152, 49, 51, 153), (153, 51, 53, 154), (154, 53, 55, 155), (155, 55, 57, 156), (156, 57, 59, 157), (157, 59, 61, 158), (158, 61, 63, 159), (159, 63, 1, 128), (126, 95, 64, 127), (125, 94, 95, 126), (124, 93, 94, 125), (123, 92, 93, 124), (122, 91, 92, 123), (121, 90, 91, 122), (120, 89, 90, 121), (119, 88, 89, 120), (118, 87, 88, 119), (117, 86, 87, 118), (116, 85, 86, 117), (115, 84, 85, 116), (114, 83, 84, 115), (113, 82, 83, 114), (112, 81, 82, 113), (111, 80, 81, 112), (110, 79, 80, 111), (109, 78, 79, 110), (108, 77, 78, 109), (107, 76, 77, 108), (106, 75, 76, 107), (105, 74, 75, 106), (104, 73, 74, 105), (103, 72, 73, 104), (102, 71, 72, 103), (101, 70, 71, 102), (100, 69, 70, 101), (99, 68, 69, 100), (98, 67, 68, 99), (97, 66, 67, 98), (96, 65, 66, 97), (127, 64, 65, 96), (0, 127, 96, 2), (2, 96, 97, 4), (4, 97, 98, 6), (6, 98, 99, 8), (8, 99, 100, 10), (10, 100, 101, 12), (12, 101, 102, 14), (14, 102, 103, 16), (16, 103, 104, 18), (18, 104, 105, 20), (20, 105, 106, 22), (22, 106, 107, 24), (24, 107, 108, 26), (26, 108, 109, 28), (28, 109, 110, 30), (30, 110, 111, 32), (32, 111, 112, 34), (34, 112, 113, 36), (36, 113, 114, 38), (38, 114, 115, 40), (40, 115, 116, 42), (42, 116, 117, 44), (44, 117, 118, 46), (46, 118, 119, 48), (48, 119, 120, 50), (50, 120, 121, 52), (52, 121, 122, 54), (54, 122, 123, 56), (56, 123, 124, 58), (58, 124, 125, 60), (60, 125, 126, 62), (62, 126, 127, 0), (95, 159, 128, 64), (94, 158, 159, 95), (93, 157, 158, 94), (92, 156, 157, 93), (91, 155, 156, 92), (90, 154, 155, 91), (89, 153, 154, 90), (88, 152, 153, 89), (87, 151, 152, 88), (86, 150, 151, 87), (85, 149, 150, 86), (84, 148, 149, 85), (83, 147, 148, 84), (82, 146, 147, 83), (81, 145, 146, 82), (80, 144, 145, 81), (79, 143, 144, 80), (78, 142, 143, 79), (77, 141, 142, 78), (76, 140, 141, 77), (75, 139, 140, 76), (74, 138, 139, 75), (73, 137, 138, 74), (72, 136, 137, 73), (71, 135, 136, 72), (70, 134, 135, 71), (69, 133, 134, 70), (68, 132, 133, 69), (67, 131, 132, 68), (66, 130, 131, 67), (65, 129, 130, 66), (64, 128, 129, 65), (0, 2, 4, 6, 8, 10, 12, 14, 16, 18, 20, 22, 24, 26, 28, 30, 32, 34, 36, 38, 40, 42, 44, 46, 48, 50, 52, 54, 56, 58, 60, 62), (3, 1, 63, 61, 59, 57, 55, 53, 51, 49, 47, 45, 43, 41, 39, 37, 35, 33, 31, 29, 27, 25, 23, 21, 19, 17, 15, 13, 11, 9, 7, 5)])
me_cylinder_001.polygons.foreach_set('use_smooth', [True] * 130)
_uv = me_cylinder_001.uv_layers.new(name='UVMap')
_uv.uv.foreach_set('vector', [1.0, 0.7266, 1.0, 1.0, 0.9688, 1.0, 0.9688, 0.7266, 0.9688, 0.7266, 0.9688, 1.0, 0.9375, 1.0, 0.9375, 0.7266, 0.9375, 0.7266, 0.9375, 1.0, 0.9062, 1.0, 0.9062, 0.7266, 0.9062, 0.7266, 0.9062, 1.0, 0.875, 1.0, 0.875, 0.7266, 0.875, 0.7266, 0.875, 1.0, 0.8438, 1.0, 0.8438, 0.7266, 0.8438, 0.7266, 0.8438, 1.0, 0.8125, 1.0, 0.8125, 0.7266, 0.8125, 0.7266, 0.8125, 1.0, 0.7812, 1.0, 0.7812, 0.7266, 0.7812, 0.7266, 0.7812, 1.0, 0.75, 1.0, 0.75, 0.7266, 0.75, 0.7266, 0.75, 1.0, 0.7188, 1.0, 0.7188, 0.7266, 0.7188, 0.7266, 0.7188, 1.0, 0.6875, 1.0, 0.6875, 0.7266, 0.6875, 0.7266, 0.6875, 1.0, 0.6562, 1.0, 0.6562, 0.7266, 0.6562, 0.7266, 0.6562, 1.0, 0.625, 1.0, 0.625, 0.7266, 0.625, 0.7266, 0.625, 1.0, 0.5938, 1.0, 0.5938, 0.7266, 0.5938, 0.7266, 0.5938, 1.0, 0.5625, 1.0, 0.5625, 0.7266, 0.5625, 0.7266, 0.5625, 1.0, 0.5312, 1.0, 0.5313, 0.7266, 0.5313, 0.7266, 0.5312, 1.0, 0.5, 1.0, 0.5, 0.7266, 0.5, 0.7266, 0.5, 1.0, 0.4688, 1.0, 0.4688, 0.7266, 0.4688, 0.7266, 0.4688, 1.0, 0.4375, 1.0, 0.4375, 0.7266, 0.4375, 0.7266, 0.4375, 1.0, 0.4062, 1.0, 0.4062, 0.7266, 0.4062, 0.7266, 0.4062, 1.0, 0.375, 1.0, 0.375, 0.7266, 0.375, 0.7266, 0.375, 1.0, 0.3438, 1.0, 0.3437, 0.7266, 0.3437, 0.7266, 0.3438, 1.0, 0.3125, 1.0, 0.3125, 0.7266, 0.3125, 0.7266, 0.3125, 1.0, 0.2812, 1.0, 0.2812, 0.7266, 0.2812, 0.7266, 0.2812, 1.0, 0.25, 1.0, 0.25, 0.7266, 0.25, 0.7266, 0.25, 1.0, 0.2188, 1.0, 0.2188, 0.7266, 0.2188, 0.7266, 0.2188, 1.0, 0.1875, 1.0, 0.1875, 0.7266, 0.1875, 0.7266, 0.1875, 1.0, 0.1562, 1.0, 0.1562, 0.7266, 0.1562, 0.7266, 0.1562, 1.0, 0.125, 1.0, 0.125, 0.7266, 0.125, 0.7266, 0.125, 1.0, 0.09375, 1.0, 0.09375, 0.7266, 0.09375, 0.7266, 0.09375, 1.0, 0.0625, 1.0, 0.0625, 0.7266, 0.0625, 0.7266, 0.0625, 1.0, 0.03125, 1.0, 0.03125, 0.7266, 0.03125, 0.7266, 0.03125, 1.0, 0.0, 1.0, 0.0, 0.7266, 0.03125, 0.2486, 0.03125, 0.4961, 0.0, 0.4961, 0.0002699, 0.2486, 0.0625, 0.2486, 0.0625, 0.4961, 0.03125, 0.4961, 0.03125, 0.2486, 0.09375, 0.2486, 0.09375, 0.4961, 0.0625, 0.4961, 0.0625, 0.2486, 0.125, 0.2486, 0.125, 0.4961, 0.09375, 0.4961, 0.09375, 0.2486, 0.1562, 0.2486, 0.1562, 0.4961, 0.125, 0.4961, 0.125, 0.2486, 0.1875, 0.2486, 0.1875, 0.4961, 0.1562, 0.4961, 0.1562, 0.2486, 0.2188, 0.2486, 0.2188, 0.4961, 0.1875, 0.4961, 0.1875, 0.2486, 0.25, 0.2486, 0.25, 0.4961, 0.2188, 0.4961, 0.2188, 0.2486, 0.2812, 0.2486, 0.2812, 0.4961, 0.25, 0.4961, 0.25, 0.2486, 0.3125, 0.2486, 0.3125, 0.4961, 0.2812, 0.4961, 0.2812, 0.2486, 0.3438, 0.2486, 0.3438, 0.4961, 0.3125, 0.4961, 0.3125, 0.2486, 0.375, 0.2486, 0.375, 0.4961, 0.3438, 0.4961, 0.3438, 0.2486, 0.4062, 0.2486, 0.4062, 0.4961, 0.375, 0.4961, 0.375, 0.2486, 0.4375, 0.2486, 0.4375, 0.4961, 0.4062, 0.4961, 0.4062, 0.2486, 0.4688, 0.2486, 0.4688, 0.4961, 0.4375, 0.4961, 0.4375, 0.2486, 0.5, 0.2486, 0.5, 0.4961, 0.4688, 0.4961, 0.4688, 0.2486, 0.5312, 0.2486, 0.5312, 0.4961, 0.5, 0.4961, 0.5, 0.2486, 0.5625, 0.2486, 0.5625, 0.4961, 0.5312, 0.4961, 0.5312, 0.2486, 0.5938, 0.2486, 0.5938, 0.4961, 0.5625, 0.4961, 0.5625, 0.2486, 0.625, 0.2486, 0.625, 0.4961, 0.5938, 0.4961, 0.5938, 0.2486, 0.6562, 0.2486, 0.6562, 0.4961, 0.625, 0.4961, 0.625, 0.2486, 0.6875, 0.2486, 0.6875, 0.4961, 0.6562, 0.4961, 0.6562, 0.2486, 0.7188, 0.2486, 0.7188, 0.4961, 0.6875, 0.4961, 0.6875, 0.2486, 0.75, 0.2486, 0.75, 0.4961, 0.7188, 0.4961, 0.7188, 0.2486, 0.7812, 0.2486, 0.7812, 0.4961, 0.75, 0.4961, 0.75, 0.2486, 0.8125, 0.2486, 0.8125, 0.4961, 0.7812, 0.4961, 0.7812, 0.2486, 0.8438, 0.2486, 0.8438, 0.4961, 0.8125, 0.4961, 0.8125, 0.2486, 0.875, 0.2486, 0.875, 0.4961, 0.8438, 0.4961, 0.8438, 0.2486, 0.9062, 0.2486, 0.9062, 0.4961, 0.875, 0.4961, 0.875, 0.2486, 0.9375, 0.2486, 0.9375, 0.4961, 0.9062, 0.4961, 0.9062, 0.2486, 0.9688, 0.2486, 0.9688, 0.4961, 0.9375, 0.4961, 0.9375, 0.2486, 0.9997, 0.2486, 1.0, 0.4961, 0.9688, 0.4961, 0.9688, 0.2486, 1.0, 0.0, 0.9997, 0.2486, 0.9688, 0.2486, 0.9688, 0.0, 0.9688, 0.0, 0.9688, 0.2486, 0.9375, 0.2486, 0.9375, 0.0, 0.9375, 0.0, 0.9375, 0.2486, 0.9062, 0.2486, 0.9062, 0.0, 0.9062, 0.0, 0.9062, 0.2486, 0.875, 0.2486, 0.875, 0.0, 0.875, 0.0, 0.875, 0.2486, 0.8438, 0.2486, 0.8438, 0.0, 0.8438, 0.0, 0.8438, 0.2486, 0.8125, 0.2486, 0.8125, 0.0, 0.8125, 0.0, 0.8125, 0.2486, 0.7812, 0.2486, 0.7812, 0.0, 0.7812, 0.0, 0.7812, 0.2486, 0.75, 0.2486, 0.75, 0.0, 0.75, 0.0, 0.75, 0.2486, 0.7188, 0.2486, 0.7188, 0.0, 0.7188, 0.0, 0.7188, 0.2486, 0.6875, 0.2486, 0.6875, 0.0, 0.6875, 0.0, 0.6875, 0.2486, 0.6562, 0.2486, 0.6562, 0.0, 0.6562, 0.0, 0.6562, 0.2486, 0.625, 0.2486, 0.625, 0.0, 0.625, 0.0, 0.625, 0.2486, 0.5938, 0.2486, 0.5938, 0.0, 0.5938, 0.0, 0.5938, 0.2486, 0.5625, 0.2486, 0.5625, 0.0, 0.5625, 0.0, 0.5625, 0.2486, 0.5312, 0.2486, 0.5312, 0.0, 0.5312, 0.0, 0.5312, 0.2486, 0.5, 0.2486, 0.5, 0.0, 0.5, 0.0, 0.5, 0.2486, 0.4688, 0.2486, 0.4688, 0.0, 0.4688, 0.0, 0.4688, 0.2486, 0.4375, 0.2486, 0.4375, 0.0, 0.4375, 0.0, 0.4375, 0.2486, 0.4062, 0.2486, 0.4062, 0.0, 0.4062, 0.0, 0.4062, 0.2486, 0.375, 0.2486, 0.375, 0.0, 0.375, 0.0, 0.375, 0.2486, 0.3438, 0.2486, 0.3438, 0.0, 0.3438, 0.0, 0.3438, 0.2486, 0.3125, 0.2486, 0.3125, 0.0, 0.3125, 0.0, 0.3125, 0.2486, 0.2812, 0.2486, 0.2812, 0.0, 0.2812, 0.0, 0.2812, 0.2486, 0.25, 0.2486, 0.25, 0.0, 0.25, 0.0, 0.25, 0.2486, 0.2188, 0.2486, 0.2188, 0.0, 0.2188, 0.0, 0.2188, 0.2486, 0.1875, 0.2486, 0.1875, 0.0, 0.1875, 0.0, 0.1875, 0.2486, 0.1562, 0.2486, 0.1562, 0.0, 0.1562, 0.0, 0.1562, 0.2486, 0.125, 0.2486, 0.125, 0.0, 0.125, 0.0, 0.125, 0.2486, 0.09375, 0.2486, 0.09375, 0.0, 0.09375, 0.0, 0.09375, 0.2486, 0.0625, 0.2486, 0.0625, 0.0, 0.0625, 0.0, 0.0625, 0.2486, 0.03125, 0.2486, 0.03125, 0.0, 0.03125, 0.0, 0.03125, 0.2486, 0.0002699, 0.2486, 0.0, 0.0, 0.03125, 0.4961, 0.03125, 0.7266, 0.0, 0.7266, 0.0, 0.4961, 0.0625, 0.4961, 0.0625, 0.7266, 0.03125, 0.7266, 0.03125, 0.4961, 0.09375, 0.4961, 0.09375, 0.7266, 0.0625, 0.7266, 0.0625, 0.4961, 0.125, 0.4961, 0.125, 0.7266, 0.09375, 0.7266, 0.09375, 0.4961, 0.1562, 0.4961, 0.1562, 0.7266, 0.125, 0.7266, 0.125, 0.4961, 0.1875, 0.4961, 0.1875, 0.7266, 0.1562, 0.7266, 0.1562, 0.4961, 0.2188, 0.4961, 0.2188, 0.7266, 0.1875, 0.7266, 0.1875, 0.4961, 0.25, 0.4961, 0.25, 0.7266, 0.2188, 0.7266, 0.2188, 0.4961, 0.2812, 0.4961, 0.2812, 0.7266, 0.25, 0.7266, 0.25, 0.4961, 0.3125, 0.4961, 0.3125, 0.7266, 0.2812, 0.7266, 0.2812, 0.4961, 0.3438, 0.4961, 0.3437, 0.7266, 0.3125, 0.7266, 0.3125, 0.4961, 0.375, 0.4961, 0.375, 0.7266, 0.3437, 0.7266, 0.3438, 0.4961, 0.4062, 0.4961, 0.4062, 0.7266, 0.375, 0.7266, 0.375, 0.4961, 0.4375, 0.4961, 0.4375, 0.7266, 0.4062, 0.7266, 0.4062, 0.4961, 0.4688, 0.4961, 0.4688, 0.7266, 0.4375, 0.7266, 0.4375, 0.4961, 0.5, 0.4961, 0.5, 0.7266, 0.4688, 0.7266, 0.4688, 0.4961, 0.5312, 0.4961, 0.5313, 0.7266, 0.5, 0.7266, 0.5, 0.4961, 0.5625, 0.4961, 0.5625, 0.7266, 0.5313, 0.7266, 0.5312, 0.4961, 0.5938, 0.4961, 0.5938, 0.7266, 0.5625, 0.7266, 0.5625, 0.4961, 0.625, 0.4961, 0.625, 0.7266, 0.5938, 0.7266, 0.5938, 0.4961, 0.6562, 0.4961, 0.6562, 0.7266, 0.625, 0.7266, 0.625, 0.4961, 0.6875, 0.4961, 0.6875, 0.7266, 0.6562, 0.7266, 0.6562, 0.4961, 0.7188, 0.4961, 0.7188, 0.7266, 0.6875, 0.7266, 0.6875, 0.4961, 0.75, 0.4961, 0.75, 0.7266, 0.7188, 0.7266, 0.7188, 0.4961, 0.7812, 0.4961, 0.7812, 0.7266, 0.75, 0.7266, 0.75, 0.4961, 0.8125, 0.4961, 0.8125, 0.7266, 0.7812, 0.7266, 0.7812, 0.4961, 0.8438, 0.4961, 0.8438, 0.7266, 0.8125, 0.7266, 0.8125, 0.4961, 0.875, 0.4961, 0.875, 0.7266, 0.8438, 0.7266, 0.8438, 0.4961, 0.9062, 0.4961, 0.9062, 0.7266, 0.875, 0.7266, 0.875, 0.4961, 0.9375, 0.4961, 0.9375, 0.7266, 0.9062, 0.7266, 0.9062, 0.4961, 0.9688, 0.4961, 0.9688, 0.7266, 0.9375, 0.7266, 0.9375, 0.4961, 1.0, 0.4961, 1.0, 0.7266, 0.9688, 0.7266, 0.9688, 0.4961, 0.0, 0.0, 0.9688, 0.0, 0.9375, 0.0, 0.9062, 0.0, 0.875, 0.0, 0.8438, 0.0, 0.8125, 0.0, 0.7812, 0.0, 0.75, 0.0, 0.7188, 0.0, 0.6875, 0.0, 0.6562, 0.0, 0.625, 0.0, 0.5938, 0.0, 0.5625, 0.0, 0.5312, 0.0, 0.5, 0.0, 0.4688, 0.0, 0.4375, 0.0, 0.4062, 0.0, 0.375, 0.0, 0.3438, 0.0, 0.3125, 0.0, 0.2812, 0.0, 0.25, 0.0, 0.2188, 0.0, 0.1875, 0.0, 0.1562, 0.0, 0.125, 0.0, 0.09375, 0.0, 0.0625, 0.0, 0.03125, 0.0, 0.9688, 1.0, 0.0, 1.0, 0.03125, 1.0, 0.0625, 1.0, 0.09375, 1.0, 0.125, 1.0, 0.1562, 1.0, 0.1875, 1.0, 0.2188, 1.0, 0.25, 1.0, 0.2812, 1.0, 0.3125, 1.0, 0.3438, 1.0, 0.375, 1.0, 0.4062, 1.0, 0.4375, 1.0, 0.4688, 1.0, 0.5, 1.0, 0.5312, 1.0, 0.5625, 1.0, 0.5938, 1.0, 0.625, 1.0, 0.6562, 1.0, 0.6875, 1.0, 0.7188, 1.0, 0.75, 1.0, 0.7812, 1.0, 0.8125, 1.0, 0.8438, 1.0, 0.875, 1.0, 0.9062, 1.0, 0.9375, 1.0])
me_cylinder_001.update()

# ---- objects
ob_tornadobody02 = bpy.data.objects.new('TornadoBody02', me_cylinder)
ob_tornadoring02 = bpy.data.objects.new('TornadoRing02', me_cylinder_001)

# ---- transforms, parenting, visibility, modifiers, constraints
ob_tornadobody02.location = (0.0, 0.0, 1.0)
ob_tornadoring02.location = (0.0, 0.0, 0.0)

# ---- collection membership
col_collection.objects.link(ob_tornadobody02)
col_collection.objects.link(ob_tornadoring02)

# ---- scene / render settings (as saved in the file)
scene.frame_start = 1; scene.frame_end = 250; scene.frame_set(17)
scene.render.engine = 'BLENDER_EEVEE_NEXT'
scene.cycles.sampling_pattern = 'TABULATED_SOBOL'
scene.view_settings.view_transform = 'Filmic'
bpy.context.view_layer.update()

# ---- added for rendering (the .blend has no active camera and no usable light): camera, sun
cam_auto = bpy.data.cameras.new('AutoCamera')
cam_auto.lens = 50.0
cam_auto.sensor_width = 36.0
cam_auto.clip_end = 1000.0
ob_auto_camera = bpy.data.objects.new('AutoCamera', cam_auto)
scene.collection.objects.link(ob_auto_camera)
ob_auto_camera.location = (12.6637, -14.6521, 14.3049)
ob_auto_camera.rotation_euler = (1.09748, -7.21219e-08, 0.694738)
scene.camera = ob_auto_camera
light_auto_sun = bpy.data.lights.new('AutoSun', 'SUN')
light_auto_sun.energy = 3.0
light_auto_sun.angle = 0.0523599
ob_auto_sun = bpy.data.objects.new('AutoSun', light_auto_sun)
scene.collection.objects.link(ob_auto_sun)
ob_auto_sun.rotation_euler = (0.872665, 0.174533, 0.523599)
bpy.context.view_layer.update()

